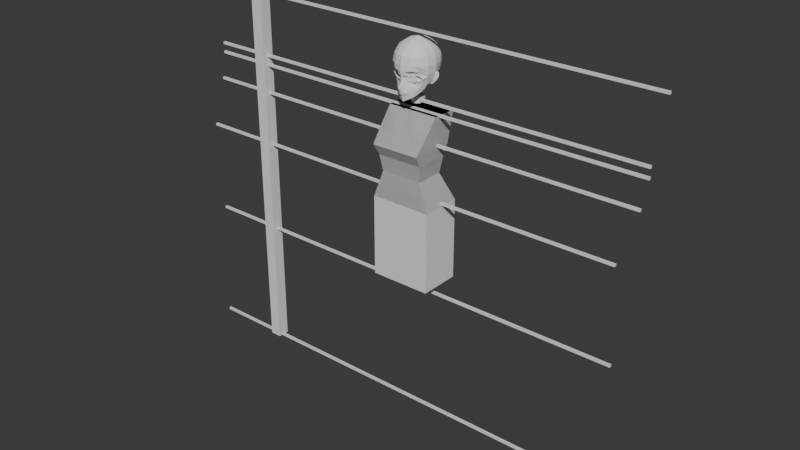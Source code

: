 # Source: Eyelashed.blend  (saved by Blender 5.1.29; exported with 4.5.12 LTS)
import bpy
from mathutils import Matrix  # noqa: F401  (used for matrix-valued properties, if any)

bpy.ops.wm.read_factory_settings(use_empty=True)
scene = bpy.context.scene
scene.name = 'Scene'

# ---- collections
col_collection = bpy.data.collections.new('Collection'); scene.collection.children.link(col_collection)
col_reference = bpy.data.collections.new('Reference'); scene.collection.children.link(col_reference)

# ---- world
world_world = bpy.data.worlds.new('World'); scene.world = world_world
world_world.use_nodes = True; world_world.node_tree.nodes.clear()
_N = world_world.node_tree.nodes; _L = world_world.node_tree.links
n0 = _N.new('ShaderNodeOutputWorld'); n0.name = 'World Output'; n0.location = (200, 100)
n1 = _N.new('ShaderNodeBackground'); n1.name = 'Background'; n1.location = (-200, 100)
n1.inputs[0].default_value = (0.05088, 0.05088, 0.05088, 1.0)
_L.new(n1.outputs[0], n0.inputs[0])
n0.is_active_output = True
world_world.color = (0.05088, 0.05088, 0.05088)
world_world.sun_shadow_jitter_overblur = 0.0

# ---- meshes
me_cube_022 = bpy.data.meshes.new('Cube.022')
me_cube_022.from_pydata([(-0.1284, -0.09235, 0.9399), (-0.109, -0.01943, 1.3), (-0.1284, 0.08171, 0.9399), (-0.109, 0.08472, 1.3), (0.1284, -0.09235, 0.9399), (0.109, -0.01943, 1.3), (0.1284, 0.08171, 0.9399), (0.109, 0.08472, 1.3), (-0.08744, -0.08608, 1.055), (-0.09657, -0.09671, 1.124), (-0.1023, -0.124, 1.172), (-0.1023, 0.06224, 1.172), (-0.09657, 0.04543, 1.124), (-0.08744, 0.03371, 1.055), (0.1023, 0.06224, 1.172), (0.09657, 0.04543, 1.124), (0.08744, 0.03371, 1.055), (0.1023, -0.124, 1.172), (0.09657, -0.09671, 1.124), (0.08744, -0.08608, 1.055), (0.0, 0.08171, 0.9399), (0.0, 0.08472, 1.3), (0.0, -0.09235, 0.9399), (0.0, -0.01943, 1.3), (0.0, -0.08608, 1.055), (0.0, -0.09671, 1.124), (0.0, -0.124, 1.172), (0.0, 0.03371, 1.055), (0.0, 0.04543, 1.124), (0.0, 0.06224, 1.172), (0.1284, -0.09235, 0.5999), (0.1284, 0.08171, 0.5999), (0.0, -0.09235, 0.5999), (0.0, 0.08171, 0.5999)], [], [(10, 1, 3, 11), (29, 21, 7, 14), (14, 7, 5, 17), (26, 23, 1, 10), (20, 6, 31, 33), (21, 3, 1, 23), (22, 24, 8, 0), (24, 25, 9, 8), (25, 26, 10, 9), (6, 16, 19, 4), (16, 15, 18, 19), (15, 14, 17, 18), (20, 27, 16, 6), (27, 28, 15, 16), (28, 29, 14, 15), (0, 8, 13, 2), (8, 9, 12, 13), (9, 10, 11, 12), (12, 11, 29, 28), (13, 12, 28, 27), (2, 13, 27, 20), (18, 17, 26, 25), (19, 18, 25, 24), (4, 19, 24, 22), (7, 21, 23, 5), (2, 20, 22, 0), (17, 5, 23, 26), (11, 3, 21, 29), (33, 31, 30, 32), (4, 22, 32, 30), (22, 20, 33, 32), (6, 4, 30, 31)])
_uv = me_cube_022.uv_layers.new(name='UVMap')
_uv.uv.foreach_set('vector', [0.5625, 0.0, 0.625, 0.0, 0.625, 0.25, 0.5625, 0.25, 0.5625, 0.375, 0.625, 0.375, 0.625, 0.5, 0.5625, 0.5, 0.5625, 0.5, 0.625, 0.5, 0.625, 0.75, 0.5625, 0.75, 0.5625, 0.875, 0.625, 0.875, 0.625, 1.0, 0.5625, 1.0, 0.375, 0.375, 0.375, 0.5, 0.375, 0.5, 0.375, 0.375, 0.75, 0.5, 0.875, 0.5, 0.875, 0.75, 0.75, 0.75, 0.375, 0.875, 0.4375, 0.875, 0.4375, 1.0, 0.375, 1.0, 0.4375, 0.875, 0.5, 0.875, 0.5, 1.0, 0.4375, 1.0, 0.5, 0.875, 0.5625, 0.875, 0.5625, 1.0, 0.5, 1.0, 0.375, 0.5, 0.4375, 0.5, 0.4375, 0.75, 0.375, 0.75, 0.4375, 0.5, 0.5, 0.5, 0.5, 0.75, 0.4375, 0.75, 0.5, 0.5, 0.5625, 0.5, 0.5625, 0.75, 0.5, 0.75, 0.375, 0.375, 0.4375, 0.375, 0.4375, 0.5, 0.375, 0.5, 0.4375, 0.375, 0.5, 0.375, 0.5, 0.5, 0.4375, 0.5, 0.5, 0.375, 0.5625, 0.375, 0.5625, 0.5, 0.5, 0.5, 0.375, 0.0, 0.4375, 0.0, 0.4375, 0.25, 0.375, 0.25, 0.4375, 0.0, 0.5, 0.0, 0.5, 0.25, 0.4375, 0.25, 0.5, 0.0, 0.5625, 0.0, 0.5625, 0.25, 0.5, 0.25, 0.5, 0.25, 0.5625, 0.25, 0.5625, 0.375, 0.5, 0.375, 0.4375, 0.25, 0.5, 0.25, 0.5, 0.375, 0.4375, 0.375, 0.375, 0.25, 0.4375, 0.25, 0.4375, 0.375, 0.375, 0.375, 0.5, 0.75, 0.5625, 0.75, 0.5625, 0.875, 0.5, 0.875, 0.4375, 0.75, 0.5, 0.75, 0.5, 0.875, 0.4375, 0.875, 0.375, 0.75, 0.4375, 0.75, 0.4375, 0.875, 0.375, 0.875, 0.625, 0.5, 0.75, 0.5, 0.75, 0.75, 0.625, 0.75, 0.125, 0.5, 0.25, 0.5, 0.25, 0.75, 0.125, 0.75, 0.5625, 0.75, 0.625, 0.75, 0.625, 0.875, 0.5625, 0.875, 0.5625, 0.25, 0.625, 0.25, 0.625, 0.375, 0.5625, 0.375, 0.25, 0.5, 0.375, 0.5, 0.375, 0.75, 0.25, 0.75, 0.375, 0.75, 0.375, 0.875, 0.375, 0.875, 0.375, 0.75, 0.25, 0.75, 0.25, 0.5, 0.25, 0.5, 0.25, 0.75, 0.375, 0.5, 0.375, 0.75, 0.375, 0.75, 0.375, 0.5])
me_cube_022.update()
me_cylinder = bpy.data.meshes.new('Cylinder')
me_cylinder.from_pydata([(0.0, 1.0, -1.0), (0.0, 1.0, 1.0), (0.3827, 0.9239, -1.0), (0.3827, 0.9239, 1.0), (0.7071, 0.7071, -1.0), (0.7071, 0.7071, 1.0), (0.9239, 0.3827, -1.0), (0.9239, 0.3827, 1.0), (1.0, 0.0, -1.0), (1.0, 0.0, 1.0), (0.9239, -0.3827, -1.0), (0.9239, -0.3827, 1.0), (0.7071, -0.7071, -1.0), (0.7071, -0.7071, 1.0), (0.3827, -0.9239, -1.0), (0.3827, -0.9239, 1.0), (0.0, -1.0, -1.0), (0.0, -1.0, 1.0), (-0.3827, -0.9239, -1.0), (-0.3827, -0.9239, 1.0), (-0.7071, -0.7071, -1.0), (-0.7071, -0.7071, 1.0), (-0.9239, -0.3827, -1.0), (-0.9239, -0.3827, 1.0), (-1.0, 0.0, -1.0), (-1.0, 0.0, 1.0), (-0.9239, 0.3827, -1.0), (-0.9239, 0.3827, 1.0), (-0.7071, 0.7071, -1.0), (-0.7071, 0.7071, 1.0), (-0.3827, 0.9239, -1.0), (-0.3827, 0.9239, 1.0)], [], [(0, 1, 3, 2), (2, 3, 5, 4), (4, 5, 7, 6), (6, 7, 9, 8), (8, 9, 11, 10), (10, 11, 13, 12), (12, 13, 15, 14), (14, 15, 17, 16), (16, 17, 19, 18), (18, 19, 21, 20), (20, 21, 23, 22), (22, 23, 25, 24), (24, 25, 27, 26), (26, 27, 29, 28), (3, 1, 31, 29, 27, 25, 23, 21, 19, 17, 15, 13, 11, 9, 7, 5), (28, 29, 31, 30), (30, 31, 1, 0), (0, 2, 4, 6, 8, 10, 12, 14, 16, 18, 20, 22, 24, 26, 28, 30)])
_uv = me_cylinder.uv_layers.new(name='UVMap')
_uv.uv.foreach_set('vector', [1.0, 0.5, 1.0, 1.0, 0.9375, 1.0, 0.9375, 0.5, 0.9375, 0.5, 0.9375, 1.0, 0.875, 1.0, 0.875, 0.5, 0.875, 0.5, 0.875, 1.0, 0.8125, 1.0, 0.8125, 0.5, 0.8125, 0.5, 0.8125, 1.0, 0.75, 1.0, 0.75, 0.5, 0.75, 0.5, 0.75, 1.0, 0.6875, 1.0, 0.6875, 0.5, 0.6875, 0.5, 0.6875, 1.0, 0.625, 1.0, 0.625, 0.5, 0.625, 0.5, 0.625, 1.0, 0.5625, 1.0, 0.5625, 0.5, 0.5625, 0.5, 0.5625, 1.0, 0.5, 1.0, 0.5, 0.5, 0.5, 0.5, 0.5, 1.0, 0.4375, 1.0, 0.4375, 0.5, 0.4375, 0.5, 0.4375, 1.0, 0.375, 1.0, 0.375, 0.5, 0.375, 0.5, 0.375, 1.0, 0.3125, 1.0, 0.3125, 0.5, 0.3125, 0.5, 0.3125, 1.0, 0.25, 1.0, 0.25, 0.5, 0.25, 0.5, 0.25, 1.0, 0.1875, 1.0, 0.1875, 0.5, 0.1875, 0.5, 0.1875, 1.0, 0.125, 1.0, 0.125, 0.5, 0.3418, 0.4717, 0.25, 0.49, 0.1582, 0.4717, 0.08029, 0.4197, 0.02827, 0.3418, 0.01, 0.25, 0.02827, 0.1582, 0.08029, 0.08029, 0.1582, 0.02827, 0.25, 0.01, 0.3418, 0.02827, 0.4197, 0.08029, 0.4717, 0.1582, 0.49, 0.25, 0.4717, 0.3418, 0.4197, 0.4197, 0.125, 0.5, 0.125, 1.0, 0.0625, 1.0, 0.0625, 0.5, 0.0625, 0.5, 0.0625, 1.0, 0.0, 1.0, 0.0, 0.5, 0.75, 0.49, 0.8418, 0.4717, 0.9197, 0.4197, 0.9717, 0.3418, 0.99, 0.25, 0.9717, 0.1582, 0.9197, 0.08029, 0.8418, 0.02827, 0.75, 0.01, 0.6582, 0.02827, 0.5803, 0.08029, 0.5283, 0.1582, 0.51, 0.25, 0.5283, 0.3418, 0.5803, 0.4197, 0.6582, 0.4717])
me_cylinder.update()
me_cylinder_002 = bpy.data.meshes.new('Cylinder.002')
me_cylinder_002.from_pydata([(0.02072, 0.8785, -0.5071), (0.3705, 0.8063, -0.7089), (0.667, 0.6008, -0.88), (0.8651, 0.2933, -0.9943), (0.9347, -0.06948, -1.034), (0.8651, -0.4322, -0.9943), (0.667, -0.7398, -0.88), (0.3705, -0.9453, -0.7089), (0.02072, -1.017, -0.5071), (-0.329, -0.9453, -0.3053), (-0.6255, -0.7398, -0.1342), (-0.8237, -0.4322, -0.01986), (-0.8932, -0.06948, 0.02028), (-0.8237, 0.2933, -0.01986), (-0.6255, 0.6008, -0.1342), (-0.329, 0.8063, -0.3053)], [], [(0, 1, 2, 3, 4, 5, 6, 7, 8, 9, 10, 11, 12, 13, 14, 15)])
_uv = me_cylinder_002.uv_layers.new(name='UVMap')
_uv.uv.foreach_set('vector', [0.75, 0.49, 0.8418, 0.4717, 0.9197, 0.4197, 0.9717, 0.3418, 0.99, 0.25, 0.9717, 0.1582, 0.9197, 0.08029, 0.8418, 0.02827, 0.75, 0.01, 0.6582, 0.02827, 0.5803, 0.08029, 0.5283, 0.1582, 0.51, 0.25, 0.5283, 0.3418, 0.5803, 0.4197, 0.6582, 0.4717])
me_cylinder_002.update()
me_cube_003 = bpy.data.meshes.new('Cube.003')
me_cube_003.from_pydata([(0.611, 0.8581, 0.9219), (0.0, 1.02, 1.069), (0.3529, 0.9551, 1.01), (0.6991, 0.9551, 0.6553), (0.7415, 1.002, 0.26), (0.7047, 0.9579, -0.1547), (0.6991, 0.5649, 1.01), (0.7698, 0.13, 1.081), (0.0, 1.318, -0.1951), (0.0, 1.362, 0.26), (0.0, 1.276, 0.7021), (0.373, 1.213, -0.1759), (0.3917, 1.25, 0.26), (0.3741, 1.176, 0.6765), (0.9179, 0.5877, -0.1703), (0.9676, 0.6076, 0.26), (0.8998, 0.5882, 0.6765), (1.052, 0.1273, -0.1876), (1.083, 0.13, 0.2599), (1.004, 0.13, 0.7085), (0.3741, 0.5882, 1.211), (0.0, 0.6163, 1.302), (0.4019, 0.13, 1.315), (0.0, 0.1608, 1.419), (0.1803, 0.9913, 1.043), (0.507, 0.9061, 0.9655), (0.6546, 0.9061, 0.8168), (0.73, 0.9891, 0.4646), (0.7312, 0.9904, 0.05292), (0.6546, 0.7425, 0.9655), (0.7321, 0.3551, 1.043), (0.0, 1.344, 0.04241), (0.0, 1.341, 0.4858), (0.1928, 1.28, -0.1806), (0.1976, 1.317, 0.26), (0.1894, 1.235, 0.6899), (0.3868, 1.234, 0.04433), (0.3865, 1.232, 0.4737), (0.0, 1.168, 0.8992), (0.3599, 1.084, 0.8578), (0.548, 1.084, 0.6623), (0.5771, 1.146, 0.26), (0.5468, 1.103, -0.1657), (0.9531, 0.6021, 0.04433), (0.9505, 0.6019, 0.4737), (0.9775, 0.3737, -0.1711), (1.028, 0.3742, 0.26), (0.9534, 0.3651, 0.6899), (1.069, 0.1395, 0.0333), (1.053, 0.13, 0.4866), (0.8264, 0.7866, -0.1618), (0.8728, 0.8197, 0.26), (0.8166, 0.7877, 0.6623), (0.8166, 0.5725, 0.8578), (0.8961, 0.13, 0.9014), (0.1894, 0.603, 1.264), (0.3875, 0.3651, 1.264), (0.0, 0.3839, 1.37), (0.206, 0.1352, 1.364), (0.3599, 0.7877, 1.127), (0.0, 0.8331, 1.204), (0.5911, 0.13, 1.207), (0.548, 0.5725, 1.127), (0.1965, 1.3, 0.03994), (0.1951, 1.296, 0.48), (0.1832, 1.133, 0.8803), (0.5218, 1.011, 0.8316), (0.5689, 1.13, 0.4676), (0.5695, 1.132, 0.05018), (1.012, 0.3732, 0.03994), (1.009, 0.3714, 0.48), (0.8602, 0.8113, 0.05018), (0.8582, 0.8107, 0.4676), (0.7501, 0.7588, 0.8316), (0.8607, 0.3584, 0.8803), (0.197, 0.3737, 1.323), (0.5218, 0.7588, 1.061), (0.1832, 0.8123, 1.172), (0.5704, 0.3584, 1.172), (0.6494, -0.5893, -0.9402), (0.632, -0.6212, 0.9428), (0.5807, 0.8851, -0.5577), (0.3348, 1.114, -0.6243), (0.0, 1.131, -0.6048), (0.7842, -0.3005, -0.8909), (0.7607, 0.055, -0.7699), (0.6943, 0.5509, -0.611), (0.7316, -0.3157, 1.042), (0.7316, -0.7308, 0.6649), (0.7816, -0.7859, 0.2595), (0.0, -1.143, -1.073), (0.3896, -0.8785, -1.013), (0.3542, -0.7308, 1.042), (0.0, -0.7859, 1.092), (0.9968, -0.3424, -0.1422), (1.017, -0.3705, 0.2599), (0.9447, -0.345, 0.6917), (0.4041, -1.045, 0.2564), (0.3809, -0.9653, 0.6913), (0.0, -1.127, -0.2117), (0.0, -1.16, 0.27), (0.0, -1.045, 0.7143), (0.3844, -0.5025, -1.307), (0.0, -0.6069, -1.499), (0.1834, 0.1109, -1.214), (0.0, -0.1677, -1.363), (0.0, 0.7289, -0.9595), (0.1425, 0.5617, -1.069), (0.4152, -0.8161, -1.334), (0.203, 0.2676, -1.144), (0.0, -0.9848, -1.551), (0.5761, 0.05609, -0.9727), (0.6006, -0.3325, -1.115), (0.3809, -0.345, 1.256), (0.0, -0.3705, 1.328), (0.5822, -0.6012, -1.176), (0.3014, 0.6919, -0.9724), (0.0, -0.3715, -1.428), (0.3192, -0.1363, -1.258), (0.4233, 0.0604, -1.104), (0.0, 0.8574, -0.8993), (0.6487, 0.9342, -0.3504), (0.3542, 1.199, -0.384), (0.0, 1.246, -0.3938), (0.8788, -0.2936, -0.5606), (0.9427, 0.08858, -0.5227), (0.8173, 0.5722, -0.4016), (0.0, -1.124, -0.5486), (0.3642, 1.217, -0.2789), (0.0, 1.29, -0.2938), (0.9494, -0.3154, -0.3127), (1.001, 0.1052, -0.3564), (0.8709, 0.5798, -0.2832), (0.0, -1.083, -0.4279), (0.6834, 0.9447, -0.2428), (0.1363, -1.101, -1.065), (0.1771, -0.7583, 1.067), (0.2024, -1.088, 0.2512), (0.1905, -1.005, 0.7027), (0.2274, -0.5921, -1.425), (0.1303, -0.0215, -1.295), (0.2059, -0.9186, -1.441), (0.1904, -0.3578, 1.292), (0.201, -0.272, -1.357), (0.0, -1.066, -1.26), (0.2898, -0.973, -1.039), (0.0, -1.217, -0.938), (0.1905, -0.9988, -1.212), (0.137, -1.089, -0.8992), (0.0, -1.144, -1.087), (0.1392, -1.101, -1.074), (0.1859, -1.081, -1.066), (0.0, -1.32, -0.7998), (0.0, -1.22, -0.6619), (0.07701, -1.089, -0.6633), (0.06827, -1.172, -0.8301), (0.06569, -1.159, -0.9327), (0.07367, -1.122, -1.068), (0.04775, -1.19, -0.8803), (0.0, -1.289, -0.8697), (0.4752, 1.013, -0.5867), (0.5179, -0.756, -0.9543), (0.4931, -0.676, 0.9926), (0.5928, -0.9153, 0.2587), (0.5562, -0.848, 0.6781), (0.4877, -0.3896, -1.208), (0.499, -0.7061, -1.254), (0.5562, -0.3304, 1.149), (0.4875, 0.6148, -0.8318), (0.7266, 0.3382, -0.6715), (0.5118, 1.088, -0.3665), (0.5297, 1.101, -0.2648), (0.7053, -0.6265, -0.2351), (0.3707, -0.8381, -0.2303), (0.773, -0.6041, -0.4635), (0.422, -0.8319, -0.5449), (0.3023, -0.8806, -0.3045), (0.3507, -0.8848, -0.4851), (0.3259, -0.8968, -0.4334), (0.5501, -0.7313, -0.1816), (0.5294, -0.7332, -0.5485), (0.802, -0.6025, -0.3242), (0.09702, -0.3304, -1.401), (0.07586, -1.123, -1.08), (0.113, -0.5996, -1.463), (0.06264, -0.1125, -1.343), (0.1016, -0.9541, -1.499), (0.09607, -1.038, -1.241), (0.0, -1.034, -1.371), (0.213, -0.9529, -1.294), (0.1014, -0.9961, -1.349), (0.6137, 0.9148, -0.4576), (0.749, -0.5532, -0.7337), (0.3438, 1.166, -0.4992), (0.0, 1.191, -0.4951), (0.837, -0.2876, -0.7322), (0.8791, 0.07515, -0.6716), (0.7594, 0.562, -0.5132), (0.382, -0.879, -0.7641), (0.4927, 1.059, -0.4734), (0.5304, -0.7348, -0.7507), (0.6988, -0.318, -1.015), (0.6716, 0.0634, -0.8646), (0.6075, -0.5978, -1.071), (0.3721, -0.873, -1.177), (0.49, -0.7531, -1.122), (0.1669, -1.02, -0.7759), (0.0, -1.335, -0.7235), (0.07646, -1.139, -0.7486), (0.1739, -1.086, -1.065), (0.2458, -1.009, -0.9636), (0.3461, -0.9211, -0.9117), (0.1755, -1.086, -1.07), (0.2762, -0.9661, -1.136), (0.7442, -0.6103, -0.1994), (0.77, -0.5708, -0.1685), (0.2138, -0.9593, -0.08329), (0.3602, -0.8461, -0.1698), (0.805, -0.5303, -0.545), (0.7903, -0.5844, -0.4899), (0.3168, -0.8381, -0.5704), (0.3107, -0.8484, -0.6573), (0.2191, -1.051, -0.199), (0.2542, -0.9148, -0.2475), (0.1599, -0.956, -0.5205), (0.05576, -1.056, -0.5423), (0.1633, -0.9336, -0.4446), (0.06365, -1.022, -0.4414), (0.5679, -0.7271, -0.1324), (0.5693, -0.7198, -0.1008), (0.5348, -0.6968, -0.6703), (0.5305, -0.7031, -0.591), (0.894, -0.5337, -0.325), (0.8639, -0.5835, -0.3256), (0.166, -0.9826, -0.6471), (0.4642, 0.9416, -0.6916), (0.0, 1.057, -0.7134), (0.3281, 1.032, -0.7466), (0.5504, 0.8598, -0.6369), (0.6097, 0.5608, -0.7089), (0.1874, 0.4269, -1.103), (0.3733, 0.3971, -0.9944), (0.8555, 0.3558, -0.4473), (0.9071, 0.3857, -0.303), (0.7938, 0.3482, -0.5699), (0.53, 0.35, -0.8583), (0.6427, 0.3317, -0.7562), (0.6478, 0.732, -0.5717), (0.3226, 0.9036, -0.8635), (0.0, 0.9662, -0.8144), (0.7511, 0.76, -0.3659), (0.7926, 0.7716, -0.2602), (0.4717, 0.8146, -0.7757), (0.7013, 0.7467, -0.472), (0.5791, 0.7429, -0.6708), (0.1725, 1.155, -0.6315), (0.07643, 0.6618, -1.025), (0.1395, 0.8233, -0.9655), (0.1812, 1.249, -0.3925), (0.1857, 1.278, -0.2885), (0.1766, 1.209, -0.5076), (0.1686, 1.076, -0.7529), (0.1612, 0.9666, -0.8668), (0.7566, -0.7583, 0.4622), (0.9808, -0.3578, 0.4758), (0.3925, -1.005, 0.4738), (0.0, -1.111, 0.4952), (0.1964, -1.046, 0.477), (0.5745, -0.8816, 0.4684), (0.6818, -0.676, 0.8039), (0.8382, -0.3304, 0.8671), (0.3676, -0.848, 0.8668), (0.0, -0.9153, 0.9033), (0.1838, -0.8816, 0.8851), (0.5247, -0.762, 0.8354), (1.007, -0.359, 0.01056), (0.0, -1.158, -0.01845), (0.7734, -0.6619, 0.01214), (0.5782, -0.9159, 0.03284), (0.3705, -1.052, 0.01417), (0.1762, -1.106, -0.01026), (0.0, -1.105, -0.3198), (0.2941, -0.8952, -0.373), (0.07028, -1.013, -0.3213), (0.1622, -0.9242, -0.343), (0.405, 1.063, -0.6055), (0.6014, -0.6978, -0.943), (0.4577, 1.162, -0.1735), (0.5421, -0.6597, -1.219), (0.3945, 0.6534, -0.9021), (0.5442, -0.3611, -1.162), (0.433, 1.143, -0.3753), (0.4469, 1.159, -0.2718), (0.6377, -0.6803, -0.5309), (0.6045, -0.644, -0.7422), (0.4182, 1.112, -0.4863), (0.5561, -0.6745, -1.097), (0.6415, -0.6437, -0.5744), (0.6417, -0.6136, -0.6456), (0.3962, 0.9867, -0.7191), (0.4997, 0.05824, -1.038), (0.4516, 0.3736, -0.9263), (0.3972, 0.8591, -0.8196), (0.1494, -1.103, -1.04), (0.0, -1.156, -1.121), (0.2146, -1.061, -1.062), (0.0, -1.165, -1.05), (0.1648, -1.087, -1.101), (0.07985, -1.135, -1.043), (0.08796, -1.128, -1.11), (0.196, -1.075, -1.046), (0.2049, -1.064, -1.084), (0.0, -1.133, -1.157), (0.2402, -1.03, -1.054), (0.0, -1.192, -1.011), (0.1773, -1.055, -1.142), (0.07581, -1.144, -0.9985), (0.09275, -1.101, -1.149), (0.2103, -1.054, -1.014), (0.2296, -1.029, -1.104), (0.1449, -1.097, -0.9888), (0.7142, -0.6184, -0.2185), (0.5541, -0.7292, -0.1664), (0.8408, -0.593, -0.3263), (0.3646, -0.8421, -0.1991), (0.2764, -0.8977, -0.2753), (0.7832, -0.5942, -0.4767), (0.5297, -0.7182, -0.5698), (0.3711, -0.835, -0.5572), (0.2459, -0.9152, -0.4404), (0.2566, -0.9204, -0.5043), (0.2272, -0.9097, -0.358), (0.6392, -0.662, -0.5528), (0.07265, -1.154, -0.7865), (0.0, -1.328, -0.762), (0.153, -1.052, -0.833), (0.7142, -0.6184, -0.2185), (0.5541, -0.7292, -0.1664), (0.8408, -0.593, -0.3263), (0.3646, -0.8421, -0.1991), (0.2764, -0.8977, -0.2753), (0.7832, -0.5942, -0.4767), (0.5297, -0.7182, -0.5698), (0.3711, -0.835, -0.5572), (0.2459, -0.9152, -0.4404), (0.2566, -0.9204, -0.5043), (0.2272, -0.9097, -0.358), (0.6392, -0.662, -0.5528), (0.7053, -0.6265, -0.2351), (0.3707, -0.8381, -0.2303), (0.773, -0.6041, -0.4635), (0.422, -0.8319, -0.5449), (0.3023, -0.8806, -0.3045), (0.3507, -0.8848, -0.4851), (0.3259, -0.8968, -0.4334), (0.5501, -0.7313, -0.1816), (0.5294, -0.7332, -0.5485), (0.802, -0.6025, -0.3242), (0.2941, -0.8952, -0.373), (0.6377, -0.6803, -0.5309), (0.6988, -0.5923, -0.2401), (0.375, -0.797, -0.2355), (0.7643, -0.5707, -0.4611), (0.4247, -0.791, -0.5398), (0.3089, -0.8382, -0.3072), (0.3557, -0.8422, -0.4819), (0.3317, -0.8538, -0.4319), (0.5487, -0.6938, -0.1883), (0.5286, -0.6956, -0.5432), (0.7924, -0.5691, -0.3262), (0.3009, -0.8523, -0.3735), (0.6334, -0.6444, -0.5263), (0.6676, -0.4722, -0.2639), (0.396, -0.644, -0.26), (0.7226, -0.4541, -0.4493), (0.4377, -0.639, -0.5154), (0.3405, -0.6785, -0.3202), (0.3798, -0.6819, -0.4668), (0.3597, -0.6917, -0.4249), (0.5417, -0.5574, -0.2205), (0.5248, -0.5589, -0.5182), (0.7462, -0.4528, -0.3362), (0.3338, -0.6904, -0.3758), (0.6128, -0.5159, -0.504), (0.3786, -0.66, -0.3792), (0.4953, -0.5811, -0.4006), (0.6211, -0.4862, -0.4255), (0.7664, -0.1129, -0.8277), (1.05, -0.1203, 0.2599), (0.8671, -0.1002, 0.8843), (0.3518, -0.3194, -1.283), (0.0, -0.4892, -1.464), (0.5884, -0.1382, -1.044), (0.9081, -0.09974, -0.5407), (0.9748, -0.1038, -0.3342), (0.1982, -0.1113, 1.328), (0.2142, -0.4321, -1.391), (0.5737, -0.1002, 1.178), (0.4555, -0.1646, -1.156), (0.105, -0.465, -1.432), (0.8536, -0.1016, -0.7003), (0.6852, -0.1273, -0.9399), (1.038, -0.1097, 0.02193), (0.9743, -0.1075, 0.7001), (0.3914, -0.1075, 1.285), (0.7507, -0.09287, 1.062), (1.017, -0.1139, 0.4812), (0.5219, -0.1514, -1.1), (1.026, -0.1074, -0.1652), (0.0, -0.1049, 1.373), (0.4299, 0.9306, 0.9878), (0.461, 1.13, 0.6694), (0.4844, 1.198, 0.26), (1.107, 0.3098, -0.22), (0.4965, 0.13, 1.261), (0.461, 0.5804, 1.169), (0.4408, 1.048, 0.8447), (0.4777, 1.181, 0.4707), (0.4781, 1.183, 0.04726), (0.4408, 0.7732, 1.094), (0.479, 0.3617, 1.218), (0.4237, -0.7034, 1.017), (0.4984, -0.98, 0.2576), (0.4686, -0.9067, 0.6847), (0.4685, -0.3377, 1.202), (0.4604, -0.7847, -0.206), (0.3864, -0.8583, -0.515), (0.2744, -0.9495, -0.77), (0.1551, -1.093, -1.065), (0.1914, -1.049, -0.9314), (0.3915, -0.8396, -0.09202), (0.464, -0.7866, -0.1511), (0.2384, -0.9155, -0.6522), (0.2383, -0.897, -0.5455), (0.4835, -0.9433, 0.4711), (0.4461, -0.805, 0.8511), (0.4743, -0.9838, 0.0235), (0.1727, -1.089, -1.043), (0.1776, -1.076, -1.001), (0.3139, -0.8777, -0.5307), (0.4594, -0.7857, -0.1827), (0.2496, -0.9866, -0.8723), (0.4604, -0.7847, -0.206), (0.3864, -0.8583, -0.515), (0.4619, -0.7454, -0.2119), (0.3902, -0.8166, -0.5109), (0.4688, -0.6007, -0.2402), (0.4087, -0.6604, -0.4911), (0.437, -0.6206, -0.3899), (0.4825, -0.1039, 1.232), (1.185, 0.229, -0.2364), (0.9872, 0.1813, -0.6759), (1.105, 0.2117, -0.5197), (1.058, 0.2707, -0.4854), (1.182, 0.2261, -0.3576), (1.104, 0.297, -0.3436), (0.8755, 0.1203, -0.7811), (0.834, 0.128, -0.7641), (0.9579, 0.2142, -0.652)], [(347, 342), (346, 340), (345, 344), (344, 346), (342, 343), (343, 345), (341, 347), (338, 341), (339, 337), (340, 339), (336, 338), (337, 336)], [(8, 31, 63, 33), (31, 9, 34, 63), (63, 34, 12, 36), (33, 63, 36, 11), (9, 32, 64, 34), (32, 10, 35, 64), (64, 35, 13, 37), (34, 64, 37, 12), (10, 38, 65, 35), (38, 1, 24, 65), (65, 24, 2, 39), (35, 65, 39, 13), (411, 416, 66, 40), (416, 410, 25, 66), (66, 25, 0, 26), (40, 66, 26, 3), (412, 417, 67, 41), (417, 411, 40, 67), (67, 40, 3, 27), (41, 67, 27, 4), (287, 418, 68, 42), (418, 412, 41, 68), (68, 41, 4, 28), (42, 68, 28, 5), (14, 43, 69, 45), (43, 15, 46, 69), (69, 46, 18, 48), (45, 69, 48, 17), (15, 44, 70, 46), (44, 16, 47, 70), (70, 47, 19, 49), (46, 70, 49, 18), (5, 28, 71, 50), (28, 4, 51, 71), (71, 51, 15, 43), (50, 71, 43, 14), (4, 27, 72, 51), (27, 3, 52, 72), (72, 52, 16, 44), (51, 72, 44, 15), (3, 26, 73, 52), (26, 0, 29, 73), (73, 29, 6, 53), (52, 73, 53, 16), (16, 53, 74, 47), (53, 6, 30, 74), (74, 30, 7, 54), (47, 74, 54, 19), (20, 55, 75, 56), (55, 21, 57, 75), (75, 57, 23, 58), (56, 75, 58, 22), (0, 25, 76, 29), (410, 2, 59, 419), (419, 59, 20, 415), (29, 76, 62, 6), (2, 24, 77, 59), (24, 1, 60, 77), (77, 60, 21, 55), (59, 77, 55, 20), (6, 62, 78, 30), (415, 20, 56, 420), (420, 56, 22, 414), (30, 78, 61, 7), (171, 42, 5, 134), (259, 33, 11, 128), (402, 388, 95, 275), (406, 403, 96, 264), (251, 50, 14, 132), (389, 405, 87, 270), (270, 87, 80, 269), (264, 96, 88, 263), (394, 408, 94, 130), (131, 125, 452, 454), (267, 138, 101, 266), (401, 201, 112, 392), (434, 423, 98, 265), (435, 421, 92, 271), (273, 136, 93, 272), (139, 102, 108, 141), (290, 112, 115, 288), (317, 312, 144, 187), (255, 82, 237, 261), (160, 81, 238, 235), (240, 241, 119, 109), (201, 203, 115, 112), (407, 300, 111, 392), (205, 204, 108, 166), (395, 409, 114, 142), (140, 104, 118, 143), (142, 114, 93, 136), (424, 113, 92, 421), (449, 404, 113, 424), (396, 390, 102, 139), (257, 116, 107, 256), (245, 168, 239, 246), (202, 246, 169, 85), (320, 148, 156, 316), (242, 243, 455, 453), (400, 393, 124, 195), (253, 250, 126, 197), (260, 258, 122, 193), (199, 170, 121, 191), (45, 17, 450, 413), (393, 394, 130, 124), (250, 251, 132, 126), (258, 259, 128, 122), (170, 171, 134, 121), (399, 396, 139, 184), (113, 142, 136, 92), (185, 140, 143, 182), (404, 395, 142, 113), (204, 189, 141, 108), (184, 139, 141, 186), (271, 92, 136, 273), (265, 98, 138, 267), (305, 310, 209, 151), (190, 188, 110, 186), (307, 311, 212, 150), (207, 208, 154, 153), (146, 156, 158, 159), (155, 158, 156, 148), (316, 156, 146, 314), (159, 158, 155, 152), (291, 292, 171, 170), (295, 291, 170, 199), (86, 197, 244, 169), (301, 289, 168, 245), (405, 397, 167, 87), (87, 167, 162, 80), (296, 205, 166, 288), (285, 160, 235, 299), (102, 165, 166, 108), (269, 80, 162, 274), (263, 88, 164, 268), (292, 287, 42, 171), (189, 190, 186, 141), (103, 184, 186, 110), (105, 185, 182, 117), (391, 399, 184, 103), (315, 317, 187, 147), (147, 187, 190, 189), (187, 144, 188, 190), (286, 294, 200, 161), (285, 295, 199, 160), (160, 199, 191, 81), (255, 260, 193, 82), (247, 253, 197, 86), (84, 195, 192, 79), (387, 400, 195, 84), (85, 169, 457, 456), (161, 200, 198, 211, 91), (286, 161, 205, 296), (161, 91, 204, 205), (84, 79, 203, 201), (387, 84, 201, 401), (91, 145, 213, 204), (152, 155, 333, 334), (148, 335, 333, 155), (91, 211, 210, 145), (438, 429, 148, 320), (429, 441, 335, 148), (204, 213, 147, 189), (319, 213, 145, 313), (430, 216, 217, 431), (231, 220, 221, 230), (216, 222, 223, 217), (433, 224, 234, 432), (227, 225, 224, 226), (283, 227, 226, 284), (215, 229, 228, 214), (297, 231, 230, 298), (233, 219, 218, 232), (214, 233, 232, 215), (277, 89, 163, 278), (275, 95, 89, 277), (321, 322, 179, 172), (215, 232, 130, 94), (323, 321, 172, 181), (279, 97, 137, 280), (436, 422, 97, 279), (324, 325, 176, 173), (440, 324, 173, 425), (130, 232, 218, 124), (294, 298, 230, 200), (326, 323, 181, 174), (332, 326, 174, 293), (195, 124, 218, 192), (427, 432, 234, 206), (439, 328, 175, 426), (200, 230, 221, 198), (328, 327, 180, 175), (283, 222, 99, 281), (331, 329, 178, 282), (280, 137, 100, 276), (225, 127, 153, 154), (225, 227, 133, 127), (329, 330, 177, 178), (206, 234, 154, 208), (154, 234, 224, 225), (262, 248, 116, 257), (302, 252, 168, 289), (252, 254, 239, 168), (254, 238, 81, 247), (246, 239, 86, 169), (109, 119, 118, 104), (398, 165, 102, 390), (300, 301, 245, 111), (126, 132, 243, 242), (197, 126, 242, 244), (111, 245, 246, 202), (107, 116, 241, 240), (132, 14, 45, 243), (239, 254, 247, 86), (235, 238, 254, 252), (299, 235, 252, 302), (261, 237, 248, 262), (81, 191, 253, 247), (121, 134, 251, 250), (191, 121, 250, 253), (134, 5, 50, 251), (236, 261, 262, 249), (249, 262, 257, 120), (83, 194, 260, 255), (123, 129, 259, 258), (194, 123, 258, 260), (120, 257, 256, 106), (83, 255, 261, 236), (129, 8, 33, 259), (89, 263, 268, 163), (97, 265, 267, 137), (422, 434, 265, 97), (137, 267, 266, 100), (95, 264, 263, 89), (388, 406, 264, 95), (88, 269, 274, 164), (98, 271, 273, 138), (138, 273, 272, 101), (423, 435, 271, 98), (96, 270, 269, 88), (403, 389, 270, 96), (222, 280, 276, 99), (430, 436, 279, 216), (216, 279, 280, 222), (94, 275, 277, 215), (215, 277, 278, 229), (408, 402, 275, 94), (325, 331, 282, 176), (227, 283, 281, 133), (222, 283, 284, 223), (237, 299, 302, 248), (119, 241, 301, 300), (248, 302, 289, 116), (327, 332, 293, 180), (192, 218, 298, 294), (219, 297, 298, 218), (79, 286, 296, 203), (82, 193, 295, 285), (79, 192, 294, 286), (128, 11, 287, 292), (82, 285, 299, 237), (203, 296, 288, 115), (241, 116, 289, 301), (193, 122, 291, 295), (122, 128, 292, 291), (398, 119, 300, 407), (165, 290, 288, 166), (212, 311, 305, 151), (428, 437, 303, 135), (150, 183, 309, 307), (157, 308, 306, 90), (315, 319, 311, 307), (313, 318, 310, 305), (135, 303, 308, 157), (183, 149, 304, 309), (145, 210, 318, 313), (147, 213, 319, 315), (311, 319, 313, 305), (437, 438, 320, 303), (307, 309, 317, 315), (308, 316, 314, 306), (303, 320, 316, 308), (309, 304, 312, 317), (231, 297, 332, 327), (223, 284, 331, 325), (226, 224, 330, 329), (284, 226, 329, 331), (220, 231, 327, 328), (433, 220, 328, 439), (297, 219, 326, 332), (219, 233, 323, 326), (431, 217, 324, 440), (217, 223, 325, 324), (233, 214, 321, 323), (214, 228, 322, 321), (441, 211, 198, 427), (334, 333, 208, 207), (333, 335, 206, 208), (176, 282, 358, 352), (172, 179, 355, 348), (293, 174, 350, 359), (426, 175, 351, 443), (425, 173, 349, 442), (180, 293, 359, 356), (178, 177, 353, 354), (175, 180, 356, 351), (174, 181, 357, 350), (282, 178, 354, 358), (173, 176, 352, 349), (181, 172, 348, 357), (352, 358, 370, 364), (442, 349, 361, 444), (356, 359, 371, 368), (354, 353, 365, 366), (359, 350, 362, 371), (351, 356, 368, 363), (350, 357, 369, 362), (358, 354, 366, 370), (349, 352, 364, 361), (357, 348, 360, 369), (348, 355, 367, 360), (443, 351, 363, 445), (362, 369, 381, 374), (370, 366, 378, 382), (361, 364, 376, 373), (369, 360, 372, 381), (360, 367, 379, 372), (445, 363, 375, 447), (364, 370, 382, 376), (444, 361, 373, 446), (368, 371, 383, 380), (366, 365, 377, 378), (371, 362, 374, 383), (363, 368, 380, 375), (376, 382, 384, 373), (382, 378, 377, 384), (446, 448, 385, 379), (448, 447, 375, 385), (379, 385, 386, 372), (385, 375, 380, 386), (372, 386, 374, 381), (386, 380, 383, 374), (165, 398, 407, 290), (17, 48, 402, 408), (19, 54, 389, 403), (18, 49, 406, 388), (119, 398, 390, 118), (85, 387, 401, 202), (85, 196, 400, 387), (117, 182, 399, 391), (7, 61, 397, 405), (22, 58, 395, 404), (182, 143, 396, 399), (125, 131, 394, 393), (196, 125, 393, 400), (143, 118, 390, 396), (414, 22, 404, 449), (58, 23, 409, 395), (290, 407, 392, 112), (202, 401, 392, 111), (131, 17, 408, 394), (54, 7, 405, 389), (49, 19, 403, 406), (48, 18, 388, 402), (61, 414, 449, 397), (384, 377, 447, 448), (373, 384, 448, 446), (367, 444, 446, 379), (365, 445, 447, 377), (353, 443, 445, 365), (355, 442, 444, 367), (179, 425, 442, 355), (177, 426, 443, 353), (335, 441, 427, 206), (228, 431, 440, 322), (224, 433, 439, 330), (310, 318, 438, 437), (209, 310, 437, 428), (229, 278, 436, 430), (164, 274, 435, 423), (163, 268, 434, 422), (330, 439, 426, 177), (198, 221, 432, 427), (322, 440, 425, 179), (278, 163, 422, 436), (220, 433, 432, 221), (229, 430, 431, 228), (210, 211, 441, 429), (318, 210, 429, 438), (397, 449, 424, 167), (167, 424, 421, 162), (274, 162, 421, 435), (268, 164, 423, 434), (78, 420, 414, 61), (62, 415, 420, 78), (76, 419, 415, 62), (25, 410, 419, 76), (36, 12, 412, 418), (11, 36, 418, 287), (37, 13, 411, 417), (12, 37, 417, 412), (39, 2, 410, 416), (13, 39, 416, 411), (455, 413, 450, 454), (458, 453, 452, 451), (453, 455, 454, 452), (457, 458, 451, 456), (243, 45, 413, 455), (125, 196, 451, 452), (196, 85, 456, 451), (244, 242, 453, 458), (169, 244, 458, 457), (17, 131, 454, 450)])
_uv = me_cube_003.uv_layers.new(name='UVMap')
_uv.uv.foreach_set('vector', [0.4375, 0.375, 0.4688, 0.375, 0.4688, 0.4063, 0.4375, 0.4063, 0.4688, 0.375, 0.5, 0.375, 0.5, 0.4063, 0.4688, 0.4063, 0.4688, 0.4063, 0.5, 0.4063, 0.5, 0.4375, 0.4688, 0.4375, 0.4375, 0.4063, 0.4688, 0.4063, 0.4688, 0.4375, 0.4375, 0.4375, 0.5, 0.375, 0.5313, 0.375, 0.5313, 0.4063, 0.5, 0.4063, 0.5313, 0.375, 0.5625, 0.375, 0.5625, 0.4063, 0.5313, 0.4063, 0.5313, 0.4063, 0.5625, 0.4063, 0.5625, 0.4375, 0.5313, 0.4375, 0.5, 0.4063, 0.5313, 0.4063, 0.5313, 0.4375, 0.5, 0.4375, 0.5625, 0.375, 0.5938, 0.375, 0.5938, 0.4063, 0.5625, 0.4063, 0.5938, 0.375, 0.625, 0.375, 0.625, 0.4063, 0.5938, 0.4063, 0.5938, 0.4063, 0.625, 0.4063, 0.625, 0.4375, 0.5938, 0.4375, 0.5625, 0.4063, 0.5938, 0.4063, 0.5938, 0.4375, 0.5625, 0.4375, 0.5625, 0.4531, 0.5938, 0.4531, 0.5938, 0.4688, 0.5625, 0.4688, 0.5938, 0.4531, 0.625, 0.4531, 0.625, 0.4688, 0.5938, 0.4688, 0.5938, 0.4688, 0.625, 0.4688, 0.625, 0.5, 0.5938, 0.5, 0.5625, 0.4688, 0.5938, 0.4688, 0.5938, 0.5, 0.5625, 0.5, 0.5, 0.4531, 0.5313, 0.4531, 0.5313, 0.4688, 0.5, 0.4688, 0.5313, 0.4531, 0.5625, 0.4531, 0.5625, 0.4688, 0.5313, 0.4688, 0.5313, 0.4688, 0.5625, 0.4688, 0.5625, 0.5, 0.5313, 0.5, 0.5, 0.4688, 0.5313, 0.4688, 0.5313, 0.5, 0.5, 0.5, 0.4375, 0.4531, 0.4688, 0.4531, 0.4688, 0.4688, 0.4375, 0.4688, 0.4688, 0.4531, 0.5, 0.4531, 0.5, 0.4688, 0.4688, 0.4688, 0.4688, 0.4688, 0.5, 0.4688, 0.5, 0.5, 0.4688, 0.5, 0.4375, 0.4688, 0.4688, 0.4688, 0.4688, 0.5, 0.4375, 0.5, 0.4375, 0.5625, 0.4688, 0.5625, 0.4688, 0.5937, 0.4375, 0.5938, 0.4688, 0.5625, 0.5, 0.5625, 0.5, 0.5937, 0.4688, 0.5937, 0.4688, 0.5937, 0.5, 0.5937, 0.5, 0.625, 0.4688, 0.625, 0.4375, 0.5938, 0.4688, 0.5937, 0.4688, 0.625, 0.4375, 0.625, 0.5, 0.5625, 0.5313, 0.5625, 0.5313, 0.5937, 0.5, 0.5937, 0.5313, 0.5625, 0.5625, 0.5625, 0.5625, 0.5937, 0.5313, 0.5937, 0.5313, 0.5937, 0.5625, 0.5937, 0.5625, 0.625, 0.5313, 0.625, 0.5, 0.5937, 0.5313, 0.5937, 0.5313, 0.625, 0.5, 0.625, 0.4375, 0.5, 0.4688, 0.5, 0.4688, 0.5313, 0.4375, 0.5313, 0.4688, 0.5, 0.5, 0.5, 0.5, 0.5313, 0.4688, 0.5313, 0.4688, 0.5313, 0.5, 0.5313, 0.5, 0.5625, 0.4688, 0.5625, 0.4375, 0.5313, 0.4688, 0.5313, 0.4688, 0.5625, 0.4375, 0.5625, 0.5, 0.5, 0.5313, 0.5, 0.5313, 0.5313, 0.5, 0.5313, 0.5313, 0.5, 0.5625, 0.5, 0.5625, 0.5313, 0.5313, 0.5313, 0.5313, 0.5313, 0.5625, 0.5313, 0.5625, 0.5625, 0.5313, 0.5625, 0.5, 0.5313, 0.5313, 0.5313, 0.5313, 0.5625, 0.5, 0.5625, 0.5625, 0.5, 0.5938, 0.5, 0.5938, 0.5313, 0.5625, 0.5313, 0.5938, 0.5, 0.625, 0.5, 0.625, 0.5313, 0.5938, 0.5313, 0.5938, 0.5313, 0.625, 0.5313, 0.625, 0.5625, 0.5938, 0.5625, 0.5625, 0.5313, 0.5938, 0.5313, 0.5938, 0.5625, 0.5625, 0.5625, 0.5625, 0.5625, 0.5938, 0.5625, 0.5938, 0.5937, 0.5625, 0.5937, 0.5938, 0.5625, 0.625, 0.5625, 0.625, 0.5937, 0.5938, 0.5937, 0.5938, 0.5937, 0.625, 0.5937, 0.625, 0.625, 0.5938, 0.625, 0.5625, 0.5937, 0.5938, 0.5937, 0.5938, 0.625, 0.5625, 0.625, 0.6875, 0.5625, 0.7188, 0.5625, 0.7188, 0.5937, 0.6875, 0.5937, 0.7188, 0.5625, 0.75, 0.5625, 0.75, 0.5938, 0.7188, 0.5937, 0.7188, 0.5937, 0.75, 0.5938, 0.75, 0.625, 0.7188, 0.625, 0.6875, 0.5937, 0.7188, 0.5937, 0.7188, 0.625, 0.6875, 0.625, 0.625, 0.5, 0.6563, 0.5, 0.6563, 0.5313, 0.625, 0.5313, 0.6719, 0.5, 0.6875, 0.5, 0.6875, 0.5313, 0.6719, 0.5313, 0.6719, 0.5313, 0.6875, 0.5313, 0.6875, 0.5625, 0.6719, 0.5625, 0.625, 0.5313, 0.6563, 0.5313, 0.6563, 0.5625, 0.625, 0.5625, 0.6875, 0.5, 0.7188, 0.5, 0.7188, 0.5313, 0.6875, 0.5313, 0.7188, 0.5, 0.75, 0.5, 0.75, 0.5313, 0.7188, 0.5313, 0.7188, 0.5313, 0.75, 0.5313, 0.75, 0.5625, 0.7188, 0.5625, 0.6875, 0.5313, 0.7188, 0.5313, 0.7188, 0.5625, 0.6875, 0.5625, 0.625, 0.5625, 0.6563, 0.5625, 0.6563, 0.5937, 0.625, 0.5937, 0.6719, 0.5625, 0.6875, 0.5625, 0.6875, 0.5937, 0.6719, 0.5937, 0.6719, 0.5937, 0.6875, 0.5937, 0.6875, 0.625, 0.6719, 0.625, 0.625, 0.5937, 0.6563, 0.5937, 0.6563, 0.625, 0.625, 0.625, 0.4219, 0.4688, 0.4375, 0.4688, 0.4375, 0.5, 0.4219, 0.5, 0.4219, 0.4078, 0.4375, 0.4078, 0.4375, 0.4375, 0.4219, 0.4375, 0.464, 0.6562, 0.5, 0.6562, 0.5, 0.6875, 0.464, 0.6875, 0.5313, 0.6562, 0.5625, 0.6562, 0.5625, 0.6875, 0.5313, 0.6875, 0.4219, 0.532, 0.4375, 0.532, 0.4375, 0.5625, 0.4219, 0.5625, 0.5938, 0.6562, 0.625, 0.6562, 0.625, 0.6875, 0.5938, 0.6875, 0.5938, 0.6875, 0.625, 0.6875, 0.625, 0.75, 0.5938, 0.75, 0.5313, 0.6875, 0.5625, 0.6875, 0.5625, 0.75, 0.5313, 0.75, 0.4219, 0.6563, 0.4375, 0.6562, 0.4375, 0.6875, 0.4219, 0.6875, 0.4219, 0.625, 0.4063, 0.625, 0.4063, 0.625, 0.4219, 0.625, 0.5312, 0.8438, 0.5625, 0.8438, 0.5625, 0.875, 0.5313, 0.875, 0.375, 0.6562, 0.375, 0.6875, 0.375, 0.6875, 0.375, 0.6562, 0.5313, 0.7969, 0.5625, 0.7969, 0.5625, 0.8125, 0.5313, 0.8125, 0.5938, 0.7969, 0.625, 0.7969, 0.625, 0.8125, 0.5938, 0.8125, 0.5938, 0.8438, 0.625, 0.8438, 0.625, 0.875, 0.5938, 0.875, 0.2812, 0.6875, 0.3125, 0.6875, 0.3125, 0.75, 0.2813, 0.75, 0.3594, 0.6875, 0.375, 0.6875, 0.375, 0.75, 0.3594, 0.75, 0.375, 0.8594, 0.375, 0.875, 0.375, 0.875, 0.375, 0.8594, 0.2828, 0.5, 0.3125, 0.5, 0.3125, 0.5152, 0.2828, 0.5171, 0.3438, 0.5, 0.375, 0.5, 0.3559, 0.5253, 0.3438, 0.5229, 0.3125, 0.5938, 0.3361, 0.5938, 0.3323, 0.625, 0.3125, 0.625, 0.375, 0.6875, 0.375, 0.75, 0.375, 0.75, 0.375, 0.6875, 0.3565, 0.6562, 0.3536, 0.625, 0.375, 0.625, 0.375, 0.6562, 0.375, 0.7813, 0.375, 0.8125, 0.375, 0.8125, 0.375, 0.7813, 0.7187, 0.6562, 0.75, 0.6562, 0.75, 0.6875, 0.7188, 0.6875, 0.2812, 0.625, 0.3125, 0.625, 0.3125, 0.659, 0.2812, 0.6563, 0.7188, 0.6875, 0.75, 0.6875, 0.75, 0.75, 0.7188, 0.75, 0.6719, 0.6875, 0.6875, 0.6875, 0.6875, 0.75, 0.6719, 0.75, 0.6719, 0.6562, 0.6875, 0.6562, 0.6875, 0.6875, 0.6719, 0.6875, 0.2812, 0.6719, 0.3125, 0.6732, 0.3125, 0.6875, 0.2812, 0.6875, 0.2828, 0.5354, 0.3125, 0.5349, 0.3125, 0.5625, 0.2828, 0.5625, 0.3556, 0.5938, 0.3575, 0.5625, 0.3658, 0.5625, 0.3648, 0.5938, 0.3638, 0.625, 0.3648, 0.5938, 0.375, 0.5938, 0.375, 0.625, 0.3821, 0.8438, 0.3845, 0.8438, 0.385, 0.8601, 0.3825, 0.8599, 0.4063, 0.5938, 0.4219, 0.5938, 0.4219, 0.5938, 0.4063, 0.5938, 0.3906, 0.6562, 0.4062, 0.6562, 0.4062, 0.6875, 0.3906, 0.6875, 0.3906, 0.532, 0.4062, 0.532, 0.4063, 0.5625, 0.3906, 0.5625, 0.3906, 0.4078, 0.4062, 0.4078, 0.4062, 0.4375, 0.3906, 0.4375, 0.3906, 0.4688, 0.4062, 0.4688, 0.4062, 0.5, 0.3906, 0.5, 0.4375, 0.5938, 0.4375, 0.625, 0.4375, 0.625, 0.4375, 0.5938, 0.4062, 0.6562, 0.4219, 0.6563, 0.4219, 0.6875, 0.4062, 0.6875, 0.4062, 0.532, 0.4219, 0.532, 0.4219, 0.5625, 0.4063, 0.5625, 0.4062, 0.4078, 0.4219, 0.4078, 0.4219, 0.4375, 0.4062, 0.4375, 0.4062, 0.4688, 0.4219, 0.4688, 0.4219, 0.5, 0.4062, 0.5, 0.2656, 0.6712, 0.2812, 0.6719, 0.2812, 0.6875, 0.2656, 0.6875, 0.6875, 0.6875, 0.7188, 0.6875, 0.7188, 0.75, 0.6875, 0.75, 0.2656, 0.625, 0.2812, 0.625, 0.2812, 0.6563, 0.2656, 0.6549, 0.6875, 0.6562, 0.7187, 0.6562, 0.7188, 0.6875, 0.6875, 0.6875, 0.375, 0.8125, 0.375, 0.8438, 0.375, 0.8438, 0.375, 0.8125, 0.2656, 0.6875, 0.2812, 0.6875, 0.2813, 0.75, 0.2656, 0.75, 0.5938, 0.8125, 0.625, 0.8125, 0.625, 0.8438, 0.5938, 0.8438, 0.5313, 0.8125, 0.5625, 0.8125, 0.5625, 0.8438, 0.5312, 0.8438, 0.375, 0.8298, 0.3775, 0.8368, 0.375, 0.8387, 0.375, 0.8344, 0.375, 0.8594, 0.375, 0.875, 0.375, 0.875, 0.375, 0.8594, 0.375, 0.8438, 0.375, 0.8365, 0.375, 0.8386, 0.375, 0.8438, 0.3958, 0.875, 0.3954, 0.8438, 0.4062, 0.8438, 0.4062, 0.875, 0.3854, 0.875, 0.385, 0.8601, 0.3849, 0.859, 0.3854, 0.875, 0.3845, 0.8438, 0.3849, 0.859, 0.385, 0.8601, 0.3845, 0.8438, 0.3825, 0.8599, 0.385, 0.8601, 0.3854, 0.875, 0.3828, 0.875, 0.3854, 0.875, 0.3849, 0.859, 0.3845, 0.8438, 0.3854, 0.875, 0.4062, 0.4531, 0.4219, 0.4531, 0.4219, 0.4688, 0.4062, 0.4688, 0.3906, 0.4531, 0.4062, 0.4531, 0.4062, 0.4688, 0.3906, 0.4688, 0.375, 0.5625, 0.3906, 0.5625, 0.3906, 0.5938, 0.375, 0.5938, 0.3458, 0.5938, 0.3487, 0.5625, 0.3575, 0.5625, 0.3556, 0.5938, 0.625, 0.6562, 0.6562, 0.6562, 0.6563, 0.6875, 0.625, 0.6875, 0.625, 0.6875, 0.6563, 0.6875, 0.6562, 0.75, 0.625, 0.75, 0.375, 0.7656, 0.375, 0.7813, 0.375, 0.7813, 0.375, 0.7656, 0.3281, 0.5, 0.3438, 0.5, 0.3438, 0.5229, 0.3281, 0.519, 0.3125, 0.6875, 0.3438, 0.6875, 0.3438, 0.75, 0.3125, 0.75, 0.5938, 0.75, 0.625, 0.75, 0.625, 0.7813, 0.5938, 0.7813, 0.5313, 0.75, 0.5625, 0.75, 0.5625, 0.7813, 0.5313, 0.7812, 0.4219, 0.4531, 0.4375, 0.4531, 0.4375, 0.4688, 0.4219, 0.4688, 0.375, 0.8438, 0.375, 0.8594, 0.375, 0.8594, 0.375, 0.8438, 0.25, 0.6875, 0.2656, 0.6875, 0.2656, 0.75, 0.25, 0.75, 0.25, 0.625, 0.2656, 0.625, 0.2656, 0.6549, 0.25, 0.6536, 0.25, 0.6705, 0.2656, 0.6712, 0.2656, 0.6875, 0.25, 0.6875, 0.375, 0.8438, 0.375, 0.8594, 0.375, 0.8594, 0.375, 0.8438, 0.375, 0.8438, 0.375, 0.8594, 0.375, 0.8594, 0.375, 0.8438, 0.375, 0.8594, 0.375, 0.875, 0.375, 0.875, 0.375, 0.8594, 0.375, 0.7656, 0.3906, 0.7656, 0.3906, 0.7813, 0.375, 0.7813, 0.375, 0.4531, 0.3906, 0.4531, 0.3906, 0.4688, 0.375, 0.4688, 0.375, 0.4688, 0.3906, 0.4688, 0.3906, 0.5, 0.375, 0.5, 0.375, 0.4078, 0.3906, 0.4078, 0.3906, 0.4375, 0.375, 0.4375, 0.375, 0.532, 0.3906, 0.532, 0.3906, 0.5625, 0.375, 0.5625, 0.375, 0.6875, 0.3906, 0.6875, 0.3906, 0.75, 0.375, 0.75, 0.375, 0.6563, 0.3906, 0.6562, 0.3906, 0.6875, 0.375, 0.6875, 0.375, 0.625, 0.375, 0.5938, 0.375, 0.5938, 0.375, 0.625, 0.375, 0.7813, 0.3906, 0.7813, 0.3906, 0.8125, 0.3845, 0.8125, 0.375, 0.8125, 0.375, 0.7656, 0.375, 0.7813, 0.375, 0.7813, 0.375, 0.7656, 0.375, 0.7813, 0.375, 0.8125, 0.375, 0.8125, 0.375, 0.7813, 0.375, 0.6875, 0.375, 0.75, 0.375, 0.75, 0.375, 0.6875, 0.375, 0.6563, 0.375, 0.6875, 0.375, 0.6875, 0.375, 0.6562, 0.375, 0.8125, 0.375, 0.8251, 0.375, 0.8344, 0.375, 0.8125, 0.3854, 0.875, 0.3845, 0.8438, 0.3903, 0.8438, 0.3906, 0.875, 0.3845, 0.8438, 0.3903, 0.8438, 0.3903, 0.8438, 0.3845, 0.8438, 0.375, 0.8125, 0.3845, 0.8125, 0.3799, 0.8348, 0.375, 0.8251, 0.3804, 0.8398, 0.3822, 0.8393, 0.3845, 0.8438, 0.3821, 0.8438, 0.3822, 0.8393, 0.3874, 0.8281, 0.3903, 0.8438, 0.3845, 0.8438, 0.375, 0.8125, 0.375, 0.8344, 0.375, 0.8438, 0.375, 0.8438, 0.375, 0.8354, 0.375, 0.8344, 0.375, 0.8251, 0.375, 0.8275, 0.4382, 0.7969, 0.4382, 0.8125, 0.4375, 0.8125, 0.4375, 0.7969, 0.4062, 0.7813, 0.4062, 0.8125, 0.4058, 0.8125, 0.4058, 0.7813, 0.4382, 0.8125, 0.4379, 0.8442, 0.4375, 0.8438, 0.4375, 0.8125, 0.4062, 0.8281, 0.4062, 0.8438, 0.4061, 0.844, 0.406, 0.8283, 0.4219, 0.8442, 0.4061, 0.844, 0.4062, 0.8438, 0.4219, 0.8438, 0.4299, 0.8442, 0.4219, 0.8442, 0.4219, 0.8438, 0.4297, 0.8438, 0.4378, 0.7493, 0.4382, 0.7813, 0.4375, 0.7813, 0.4375, 0.75, 0.4062, 0.7656, 0.4062, 0.7813, 0.4058, 0.7813, 0.4059, 0.7653, 0.4193, 0.75, 0.4062, 0.75, 0.406, 0.7493, 0.4193, 0.7489, 0.4375, 0.75, 0.4193, 0.75, 0.4193, 0.7489, 0.4378, 0.7493, 0.4642, 0.7496, 0.5, 0.75, 0.5, 0.7813, 0.4644, 0.7813, 0.464, 0.6875, 0.5, 0.6875, 0.5, 0.75, 0.4642, 0.7496, 0.4375, 0.75, 0.4375, 0.7812, 0.4375, 0.7813, 0.4375, 0.75, 0.4378, 0.7493, 0.4193, 0.7489, 0.4237, 0.6875, 0.4375, 0.6875, 0.4193, 0.75, 0.4375, 0.75, 0.4375, 0.75, 0.4193, 0.75, 0.4643, 0.8125, 0.5, 0.8125, 0.5, 0.8438, 0.4642, 0.844, 0.4644, 0.7969, 0.5, 0.7969, 0.5, 0.8125, 0.4643, 0.8125, 0.4375, 0.8125, 0.4375, 0.8438, 0.4375, 0.8438, 0.4375, 0.8125, 0.4375, 0.7969, 0.4375, 0.8125, 0.4375, 0.8125, 0.4375, 0.7969, 0.4237, 0.6875, 0.4193, 0.7489, 0.406, 0.7493, 0.4062, 0.6875, 0.3906, 0.7656, 0.4059, 0.7653, 0.4058, 0.7813, 0.3906, 0.7813, 0.4062, 0.75, 0.4193, 0.75, 0.4193, 0.75, 0.4062, 0.75, 0.4062, 0.7656, 0.4062, 0.75, 0.4062, 0.75, 0.4062, 0.7656, 0.3906, 0.6875, 0.4062, 0.6875, 0.406, 0.7493, 0.3906, 0.75, 0.393, 0.8281, 0.406, 0.8283, 0.4061, 0.844, 0.3954, 0.8438, 0.4062, 0.8281, 0.4062, 0.8125, 0.4062, 0.8125, 0.4062, 0.8281, 0.3906, 0.7813, 0.4058, 0.7813, 0.4058, 0.8125, 0.3906, 0.8125, 0.4062, 0.8125, 0.4062, 0.7813, 0.4062, 0.7813, 0.4062, 0.8125, 0.4299, 0.8442, 0.4379, 0.8442, 0.4375, 0.875, 0.4297, 0.875, 0.4297, 0.8438, 0.4219, 0.8438, 0.4219, 0.8438, 0.4297, 0.8438, 0.4642, 0.844, 0.5, 0.8438, 0.5, 0.875, 0.464, 0.875, 0.4061, 0.844, 0.4062, 0.875, 0.4062, 0.875, 0.4062, 0.8438, 0.4061, 0.844, 0.4219, 0.8442, 0.4219, 0.875, 0.4062, 0.875, 0.4219, 0.8438, 0.4062, 0.8438, 0.4062, 0.8438, 0.4219, 0.8438, 0.3954, 0.8438, 0.4061, 0.844, 0.4062, 0.8438, 0.3954, 0.8438, 0.4062, 0.8438, 0.4061, 0.844, 0.4062, 0.8438, 0.4061, 0.844, 0.2828, 0.5265, 0.3125, 0.5253, 0.3125, 0.5349, 0.2828, 0.5354, 0.3281, 0.5307, 0.3438, 0.5361, 0.3438, 0.5487, 0.3281, 0.5418, 0.3438, 0.5361, 0.3573, 0.5406, 0.3586, 0.5553, 0.3438, 0.5487, 0.3573, 0.5406, 0.3559, 0.5253, 0.375, 0.5, 0.375, 0.532, 0.3648, 0.5938, 0.3658, 0.5625, 0.375, 0.5625, 0.375, 0.5938, 0.3125, 0.625, 0.3323, 0.625, 0.3389, 0.625, 0.3125, 0.625, 0.338, 0.6562, 0.3438, 0.6875, 0.3125, 0.6875, 0.3257, 0.6562, 0.3429, 0.625, 0.3458, 0.5938, 0.3556, 0.5938, 0.3536, 0.625, 0.4063, 0.5625, 0.4219, 0.5625, 0.4219, 0.5938, 0.4063, 0.5938, 0.3906, 0.5625, 0.4063, 0.5625, 0.4063, 0.5938, 0.3906, 0.5938, 0.3536, 0.625, 0.3556, 0.5938, 0.3648, 0.5938, 0.3638, 0.625, 0.3125, 0.5625, 0.3399, 0.5625, 0.3361, 0.5938, 0.3125, 0.5938, 0.4219, 0.5625, 0.4375, 0.5625, 0.4375, 0.5938, 0.4219, 0.5938, 0.3586, 0.5553, 0.3573, 0.5406, 0.375, 0.532, 0.375, 0.5625, 0.3438, 0.5229, 0.3559, 0.5253, 0.3573, 0.5406, 0.3438, 0.5361, 0.3281, 0.519, 0.3438, 0.5229, 0.3438, 0.5361, 0.3281, 0.5307, 0.2828, 0.5171, 0.3125, 0.5152, 0.3125, 0.5253, 0.2828, 0.5265, 0.375, 0.5, 0.3906, 0.5, 0.3906, 0.532, 0.375, 0.532, 0.4062, 0.5, 0.4219, 0.5, 0.4219, 0.532, 0.4062, 0.532, 0.3906, 0.5, 0.4062, 0.5, 0.4062, 0.532, 0.3906, 0.532, 0.4219, 0.5, 0.4375, 0.5, 0.4375, 0.532, 0.4219, 0.532, 0.25, 0.5192, 0.2828, 0.5171, 0.2828, 0.5265, 0.25, 0.5278, 0.25, 0.5278, 0.2828, 0.5265, 0.2828, 0.5354, 0.25, 0.536, 0.375, 0.375, 0.3906, 0.375, 0.3906, 0.4078, 0.375, 0.4078, 0.4062, 0.375, 0.4219, 0.375, 0.4219, 0.4078, 0.4062, 0.4078, 0.3906, 0.375, 0.4062, 0.375, 0.4062, 0.4078, 0.3906, 0.4078, 0.25, 0.536, 0.2828, 0.5354, 0.2828, 0.5625, 0.25, 0.5625, 0.25, 0.5, 0.2828, 0.5, 0.2828, 0.5171, 0.25, 0.5192, 0.4219, 0.375, 0.4375, 0.375, 0.4375, 0.4078, 0.4219, 0.4078, 0.5, 0.75, 0.5313, 0.75, 0.5313, 0.7812, 0.5, 0.7813, 0.5, 0.8125, 0.5313, 0.8125, 0.5312, 0.8438, 0.5, 0.8438, 0.5, 0.7969, 0.5313, 0.7969, 0.5313, 0.8125, 0.5, 0.8125, 0.5, 0.8438, 0.5312, 0.8438, 0.5313, 0.875, 0.5, 0.875, 0.5, 0.6875, 0.5313, 0.6875, 0.5313, 0.75, 0.5, 0.75, 0.5, 0.6562, 0.5313, 0.6562, 0.5313, 0.6875, 0.5, 0.6875, 0.5625, 0.75, 0.5938, 0.75, 0.5938, 0.7813, 0.5625, 0.7813, 0.5625, 0.8125, 0.5938, 0.8125, 0.5938, 0.8438, 0.5625, 0.8438, 0.5625, 0.8438, 0.5938, 0.8438, 0.5938, 0.875, 0.5625, 0.875, 0.5625, 0.7969, 0.5938, 0.7969, 0.5938, 0.8125, 0.5625, 0.8125, 0.5625, 0.6875, 0.5938, 0.6875, 0.5938, 0.75, 0.5625, 0.75, 0.5625, 0.6562, 0.5938, 0.6562, 0.5938, 0.6875, 0.5625, 0.6875, 0.4379, 0.8442, 0.4642, 0.844, 0.464, 0.875, 0.4375, 0.875, 0.4382, 0.7969, 0.4644, 0.7969, 0.4643, 0.8125, 0.4382, 0.8125, 0.4382, 0.8125, 0.4643, 0.8125, 0.4642, 0.844, 0.4379, 0.8442, 0.4375, 0.6875, 0.464, 0.6875, 0.4642, 0.7496, 0.4378, 0.7493, 0.4378, 0.7493, 0.4642, 0.7496, 0.4644, 0.7813, 0.4382, 0.7813, 0.4375, 0.6562, 0.464, 0.6562, 0.464, 0.6875, 0.4375, 0.6875, 0.4375, 0.8438, 0.4297, 0.8438, 0.4297, 0.8438, 0.4375, 0.8438, 0.4219, 0.8442, 0.4299, 0.8442, 0.4297, 0.875, 0.4219, 0.875, 0.4379, 0.8442, 0.4299, 0.8442, 0.4297, 0.8438, 0.4375, 0.8438, 0.3125, 0.5152, 0.3281, 0.519, 0.3281, 0.5307, 0.3125, 0.5253, 0.3323, 0.625, 0.3361, 0.5938, 0.3458, 0.5938, 0.3429, 0.625, 0.3125, 0.5253, 0.3281, 0.5307, 0.3281, 0.5418, 0.3125, 0.5349, 0.4062, 0.7813, 0.4062, 0.7656, 0.4062, 0.7656, 0.4062, 0.7813, 0.3906, 0.75, 0.406, 0.7493, 0.4059, 0.7653, 0.3906, 0.7656, 0.4062, 0.75, 0.4062, 0.7656, 0.4059, 0.7653, 0.406, 0.7493, 0.375, 0.75, 0.375, 0.7656, 0.375, 0.7656, 0.375, 0.75, 0.375, 0.4375, 0.3906, 0.4375, 0.3906, 0.4531, 0.375, 0.4531, 0.375, 0.75, 0.3906, 0.75, 0.3906, 0.7656, 0.375, 0.7656, 0.4219, 0.4375, 0.4375, 0.4375, 0.4375, 0.4531, 0.4219, 0.4531, 0.3125, 0.5, 0.3281, 0.5, 0.3281, 0.519, 0.3125, 0.5152, 0.375, 0.75, 0.375, 0.7656, 0.375, 0.7656, 0.375, 0.75, 0.3361, 0.5938, 0.3399, 0.5625, 0.3487, 0.5625, 0.3458, 0.5938, 0.3906, 0.4375, 0.4062, 0.4375, 0.4062, 0.4531, 0.3906, 0.4531, 0.4062, 0.4375, 0.4219, 0.4375, 0.4219, 0.4531, 0.4062, 0.4531, 0.338, 0.6562, 0.3323, 0.625, 0.3536, 0.625, 0.3565, 0.6562, 0.3438, 0.6875, 0.3594, 0.6875, 0.3594, 0.75, 0.3438, 0.75, 0.375, 0.8386, 0.375, 0.8365, 0.375, 0.8298, 0.375, 0.8344, 0.375, 0.8412, 0.3786, 0.8403, 0.3797, 0.8438, 0.375, 0.8438, 0.375, 0.8438, 0.375, 0.8594, 0.375, 0.8594, 0.375, 0.8438, 0.375, 0.8593, 0.38, 0.8597, 0.3802, 0.875, 0.375, 0.875, 0.375, 0.8438, 0.375, 0.8354, 0.375, 0.8365, 0.375, 0.8438, 0.375, 0.8275, 0.3787, 0.8358, 0.3775, 0.8368, 0.375, 0.8298, 0.375, 0.8438, 0.3797, 0.8438, 0.38, 0.8597, 0.375, 0.8593, 0.375, 0.8594, 0.375, 0.875, 0.375, 0.875, 0.375, 0.8594, 0.375, 0.8251, 0.3799, 0.8348, 0.3787, 0.8358, 0.375, 0.8275, 0.375, 0.8438, 0.375, 0.8344, 0.375, 0.8354, 0.375, 0.8438, 0.375, 0.8365, 0.375, 0.8354, 0.375, 0.8275, 0.375, 0.8298, 0.3786, 0.8403, 0.3804, 0.8398, 0.3821, 0.8438, 0.3797, 0.8438, 0.375, 0.8438, 0.375, 0.8594, 0.375, 0.8594, 0.375, 0.8438, 0.38, 0.8597, 0.3825, 0.8599, 0.3828, 0.875, 0.3802, 0.875, 0.3797, 0.8438, 0.3821, 0.8438, 0.3825, 0.8599, 0.38, 0.8597, 0.375, 0.8594, 0.375, 0.875, 0.375, 0.875, 0.375, 0.8594, 0.4062, 0.7813, 0.4062, 0.7656, 0.4062, 0.7656, 0.4062, 0.7813, 0.4375, 0.8438, 0.4297, 0.8438, 0.4297, 0.8438, 0.4375, 0.8438, 0.4219, 0.8438, 0.4062, 0.8438, 0.4062, 0.8438, 0.4219, 0.8438, 0.4297, 0.8438, 0.4219, 0.8438, 0.4219, 0.8438, 0.4297, 0.8438, 0.4062, 0.8125, 0.4062, 0.7813, 0.4062, 0.7813, 0.4062, 0.8125, 0.4062, 0.8281, 0.4062, 0.8125, 0.4062, 0.8125, 0.4062, 0.8281, 0.4062, 0.7656, 0.4062, 0.75, 0.4062, 0.75, 0.4062, 0.7656, 0.4062, 0.75, 0.4193, 0.75, 0.4193, 0.75, 0.4062, 0.75, 0.4375, 0.7969, 0.4375, 0.8125, 0.4375, 0.8125, 0.4375, 0.7969, 0.4375, 0.8125, 0.4375, 0.8438, 0.4375, 0.8438, 0.4375, 0.8125, 0.4193, 0.75, 0.4375, 0.75, 0.4375, 0.75, 0.4193, 0.75, 0.4375, 0.75, 0.4375, 0.7813, 0.4375, 0.7812, 0.4375, 0.75, 0.3874, 0.8281, 0.3845, 0.8125, 0.3906, 0.8125, 0.393, 0.8281, 0.3906, 0.875, 0.3903, 0.8438, 0.3954, 0.8438, 0.3958, 0.875, 0.3903, 0.8438, 0.3903, 0.8438, 0.3954, 0.8438, 0.3954, 0.8438, 0.4375, 0.8438, 0.4297, 0.8438, 0.4297, 0.8438, 0.4375, 0.8438, 0.4375, 0.75, 0.4375, 0.7813, 0.4375, 0.7813, 0.4375, 0.75, 0.4062, 0.7656, 0.4062, 0.75, 0.4062, 0.75, 0.4062, 0.7656, 0.4062, 0.8281, 0.4062, 0.8125, 0.4062, 0.8125, 0.4062, 0.8281, 0.4375, 0.7969, 0.4375, 0.8125, 0.4375, 0.8125, 0.4375, 0.7969, 0.4062, 0.7813, 0.4062, 0.7656, 0.4062, 0.7656, 0.4062, 0.7813, 0.4219, 0.8438, 0.4062, 0.8438, 0.4062, 0.8438, 0.4219, 0.8438, 0.4062, 0.8125, 0.4062, 0.7813, 0.4062, 0.7813, 0.4062, 0.8125, 0.4062, 0.75, 0.4193, 0.75, 0.4193, 0.75, 0.4062, 0.75, 0.4297, 0.8438, 0.4219, 0.8438, 0.4219, 0.8438, 0.4297, 0.8438, 0.4375, 0.8125, 0.4375, 0.8438, 0.4375, 0.8438, 0.4375, 0.8125, 0.4193, 0.75, 0.4375, 0.75, 0.4375, 0.75, 0.4193, 0.75, 0.4375, 0.8438, 0.4297, 0.8438, 0.4297, 0.8438, 0.4375, 0.8438, 0.4375, 0.7969, 0.4375, 0.8125, 0.4375, 0.8125, 0.4375, 0.7969, 0.4062, 0.7813, 0.4062, 0.7656, 0.4062, 0.7656, 0.4062, 0.7813, 0.4219, 0.8438, 0.4062, 0.8438, 0.4062, 0.8438, 0.4219, 0.8438, 0.4062, 0.7656, 0.4062, 0.75, 0.4062, 0.75, 0.4062, 0.7656, 0.4062, 0.8125, 0.4062, 0.7813, 0.4062, 0.7813, 0.4062, 0.8125, 0.4062, 0.75, 0.4193, 0.75, 0.4193, 0.75, 0.4062, 0.75, 0.4297, 0.8438, 0.4219, 0.8438, 0.4219, 0.8438, 0.4297, 0.8438, 0.4375, 0.8125, 0.4375, 0.8438, 0.4375, 0.8438, 0.4375, 0.8125, 0.4193, 0.75, 0.4375, 0.75, 0.4375, 0.75, 0.4193, 0.75, 0.4375, 0.75, 0.4375, 0.7813, 0.4375, 0.7813, 0.4375, 0.75, 0.4062, 0.8281, 0.4062, 0.8125, 0.4062, 0.8125, 0.4062, 0.8281, 0.4062, 0.75, 0.4193, 0.75, 0.4193, 0.75, 0.4062, 0.75, 0.4297, 0.8438, 0.4219, 0.8438, 0.4219, 0.8438, 0.4297, 0.8438, 0.4375, 0.8125, 0.4375, 0.8438, 0.4375, 0.8438, 0.4375, 0.8125, 0.4193, 0.75, 0.4375, 0.75, 0.4375, 0.75, 0.4193, 0.75, 0.4375, 0.75, 0.4375, 0.7813, 0.4375, 0.7813, 0.4375, 0.75, 0.4062, 0.8281, 0.4062, 0.8125, 0.4062, 0.8125, 0.4062, 0.8281, 0.4375, 0.8438, 0.4297, 0.8438, 0.4297, 0.8438, 0.4375, 0.8438, 0.4375, 0.7969, 0.4375, 0.8125, 0.4375, 0.8125, 0.4375, 0.7969, 0.4062, 0.7813, 0.4062, 0.7656, 0.4062, 0.7656, 0.4062, 0.7813, 0.4219, 0.8438, 0.4062, 0.8438, 0.4062, 0.8438, 0.4219, 0.8438, 0.4062, 0.7656, 0.4062, 0.75, 0.4062, 0.75, 0.4062, 0.7656, 0.4062, 0.8125, 0.4062, 0.7813, 0.4062, 0.7813, 0.4062, 0.8125, 0.4375, 0.8438, 0.4297, 0.8438, 0.423, 0.8237, 0.4375, 0.8125, 0.4297, 0.8438, 0.4219, 0.8438, 0.4062, 0.8438, 0.423, 0.8237, 0.4375, 0.7969, 0.4215, 0.8103, 0.4199, 0.7969, 0.4375, 0.7813, 0.4215, 0.8103, 0.4062, 0.8281, 0.4062, 0.8125, 0.4199, 0.7969, 0.4375, 0.7813, 0.4199, 0.7969, 0.4163, 0.7701, 0.4375, 0.75, 0.4199, 0.7969, 0.4062, 0.8125, 0.4062, 0.7813, 0.4163, 0.7701, 0.4375, 0.75, 0.4163, 0.7701, 0.4062, 0.75, 0.4193, 0.75, 0.4163, 0.7701, 0.4062, 0.7813, 0.4062, 0.7656, 0.4062, 0.75, 0.3438, 0.6875, 0.338, 0.6562, 0.3565, 0.6562, 0.3594, 0.6875, 0.4375, 0.625, 0.464, 0.625, 0.464, 0.6562, 0.4375, 0.6562, 0.5625, 0.625, 0.5938, 0.625, 0.5938, 0.6562, 0.5625, 0.6562, 0.5, 0.625, 0.5313, 0.625, 0.5313, 0.6562, 0.5, 0.6562, 0.3323, 0.625, 0.338, 0.6562, 0.3257, 0.6562, 0.3389, 0.625, 0.375, 0.625, 0.375, 0.6563, 0.375, 0.6562, 0.375, 0.625, 0.375, 0.625, 0.3906, 0.625, 0.3906, 0.6562, 0.375, 0.6563, 0.25, 0.6536, 0.2656, 0.6549, 0.2656, 0.6712, 0.25, 0.6705, 0.625, 0.625, 0.6562, 0.625, 0.6562, 0.6562, 0.625, 0.6562, 0.6875, 0.625, 0.7188, 0.625, 0.7187, 0.6562, 0.6875, 0.6562, 0.2656, 0.6549, 0.2812, 0.6563, 0.2812, 0.6719, 0.2656, 0.6712, 0.4063, 0.625, 0.4219, 0.625, 0.4219, 0.6563, 0.4062, 0.6562, 0.3906, 0.625, 0.4063, 0.625, 0.4062, 0.6562, 0.3906, 0.6562, 0.2812, 0.6563, 0.3125, 0.659, 0.3125, 0.6732, 0.2812, 0.6719, 0.6719, 0.625, 0.6875, 0.625, 0.6875, 0.6562, 0.6719, 0.6562, 0.7188, 0.625, 0.75, 0.625, 0.75, 0.6562, 0.7187, 0.6562, 0.3594, 0.6875, 0.3565, 0.6562, 0.375, 0.6562, 0.375, 0.6875, 0.375, 0.625, 0.375, 0.6562, 0.375, 0.6562, 0.375, 0.625, 0.4219, 0.625, 0.4375, 0.625, 0.4375, 0.6562, 0.4219, 0.6563, 0.5938, 0.625, 0.625, 0.625, 0.625, 0.6562, 0.5938, 0.6562, 0.5313, 0.625, 0.5625, 0.625, 0.5625, 0.6562, 0.5313, 0.6562, 0.464, 0.625, 0.5, 0.625, 0.5, 0.6562, 0.464, 0.6562, 0.6562, 0.625, 0.6719, 0.625, 0.6719, 0.6562, 0.6562, 0.6562, 0.423, 0.8237, 0.4062, 0.8438, 0.4062, 0.8281, 0.4215, 0.8103, 0.4375, 0.8125, 0.423, 0.8237, 0.4215, 0.8103, 0.4375, 0.7969, 0.4375, 0.7813, 0.4375, 0.7969, 0.4375, 0.7969, 0.4375, 0.7813, 0.4062, 0.8438, 0.4062, 0.8281, 0.4062, 0.8281, 0.4062, 0.8438, 0.4062, 0.8438, 0.4062, 0.8281, 0.4062, 0.8281, 0.4062, 0.8438, 0.4375, 0.7813, 0.4375, 0.7969, 0.4375, 0.7969, 0.4375, 0.7813, 0.4375, 0.7813, 0.4375, 0.7969, 0.4375, 0.7969, 0.4375, 0.7813, 0.4062, 0.8438, 0.4062, 0.8281, 0.4062, 0.8281, 0.4062, 0.8438, 0.3903, 0.8438, 0.3874, 0.8281, 0.393, 0.8281, 0.3954, 0.8438, 0.4375, 0.7813, 0.4375, 0.7969, 0.4375, 0.7969, 0.4375, 0.7812, 0.4062, 0.8438, 0.4062, 0.8281, 0.4062, 0.8281, 0.4062, 0.8438, 0.3775, 0.8368, 0.3787, 0.8358, 0.3804, 0.8398, 0.3786, 0.8403, 0.375, 0.8387, 0.3775, 0.8368, 0.3786, 0.8403, 0.375, 0.8412, 0.4382, 0.7813, 0.4644, 0.7813, 0.4644, 0.7969, 0.4382, 0.7969, 0.5625, 0.7813, 0.5938, 0.7813, 0.5938, 0.7969, 0.5625, 0.7969, 0.5, 0.7813, 0.5313, 0.7812, 0.5313, 0.7969, 0.5, 0.7969, 0.4062, 0.8438, 0.4062, 0.8281, 0.4062, 0.8281, 0.4062, 0.8438, 0.3906, 0.8125, 0.4058, 0.8125, 0.406, 0.8283, 0.393, 0.8281, 0.4375, 0.7812, 0.4375, 0.7969, 0.4375, 0.7969, 0.4375, 0.7813, 0.4644, 0.7813, 0.5, 0.7813, 0.5, 0.7969, 0.4644, 0.7969, 0.4062, 0.8125, 0.4062, 0.8281, 0.406, 0.8283, 0.4058, 0.8125, 0.4382, 0.7813, 0.4382, 0.7969, 0.4375, 0.7969, 0.4375, 0.7813, 0.3799, 0.8348, 0.3845, 0.8125, 0.3874, 0.8281, 0.3822, 0.8393, 0.3787, 0.8358, 0.3799, 0.8348, 0.3822, 0.8393, 0.3804, 0.8398, 0.6562, 0.6562, 0.6719, 0.6562, 0.6719, 0.6875, 0.6563, 0.6875, 0.6563, 0.6875, 0.6719, 0.6875, 0.6719, 0.75, 0.6562, 0.75, 0.5938, 0.7813, 0.625, 0.7813, 0.625, 0.7969, 0.5938, 0.7969, 0.5313, 0.7812, 0.5625, 0.7813, 0.5625, 0.7969, 0.5313, 0.7969, 0.6563, 0.5937, 0.6719, 0.5937, 0.6719, 0.625, 0.6563, 0.625, 0.6563, 0.5625, 0.6719, 0.5625, 0.6719, 0.5937, 0.6563, 0.5937, 0.6563, 0.5313, 0.6719, 0.5313, 0.6719, 0.5625, 0.6563, 0.5625, 0.6563, 0.5, 0.6719, 0.5, 0.6719, 0.5313, 0.6563, 0.5313, 0.4688, 0.4375, 0.5, 0.4375, 0.5, 0.4531, 0.4688, 0.4531, 0.4375, 0.4375, 0.4688, 0.4375, 0.4688, 0.4531, 0.4375, 0.4531, 0.5313, 0.4375, 0.5625, 0.4375, 0.5625, 0.4531, 0.5313, 0.4531, 0.5, 0.4375, 0.5313, 0.4375, 0.5313, 0.4531, 0.5, 0.4531, 0.5938, 0.4375, 0.625, 0.4375, 0.625, 0.4531, 0.5938, 0.4531, 0.5625, 0.4375, 0.5938, 0.4375, 0.5938, 0.4531, 0.5625, 0.4531, 0.4219, 0.5938, 0.4375, 0.5938, 0.4375, 0.625, 0.4219, 0.625, 0.3906, 0.5938, 0.4063, 0.5938, 0.4063, 0.625, 0.3906, 0.625, 0.4063, 0.5938, 0.4219, 0.5938, 0.4219, 0.625, 0.4063, 0.625, 0.375, 0.5938, 0.3906, 0.5938, 0.3906, 0.625, 0.375, 0.625, 0.4219, 0.5938, 0.4375, 0.5938, 0.4375, 0.5938, 0.4219, 0.5938, 0.4063, 0.625, 0.3906, 0.625, 0.3906, 0.625, 0.4063, 0.625, 0.3906, 0.625, 0.375, 0.625, 0.375, 0.625, 0.3906, 0.625, 0.3906, 0.5938, 0.4063, 0.5938, 0.4063, 0.5938, 0.3906, 0.5938, 0.375, 0.5938, 0.3906, 0.5938, 0.3906, 0.5938, 0.375, 0.5938, 0.4375, 0.625, 0.4219, 0.625, 0.4219, 0.625, 0.4375, 0.625])
me_cube_003.update()
me_cube_004 = bpy.data.meshes.new('Cube.004')
me_cube_004.from_pydata([(0.7421, -0.6314, -0.1845), (0.559, -0.7422, -0.1577), (0.8779, -0.606, -0.3329), (0.3808, -0.8551, -0.2084), (0.3295, -0.9107, -0.2615), (0.795, -0.6072, -0.4285), (0.2969, -0.916, -0.3114), (0.7153, -0.6441, -0.2416), (0.5569, -0.7434, -0.2068), (0.8117, -0.6213, -0.3236), (0.391, -0.8446, -0.246), (0.3242, -0.8944, -0.29), (0.7884, -0.6224, -0.422), (0.2974, -0.9119, -0.3141), (0.3285, -0.9008, -0.2765), (0.2972, -0.918, -0.3123), (0.7342, -0.6471, -0.2111), (0.5624, -0.7473, -0.1848), (0.3927, -0.8563, -0.2321), (0.7775, -0.6242, -0.446), (0.8536, -0.623, -0.3187), (0.6597, -0.6813, -0.1693), (0.6431, -0.6888, -0.2266), (0.6569, -0.6944, -0.196), (0.792, -0.6225, -0.2312), (0.749, -0.6361, -0.2703), (0.776, -0.6387, -0.2488), (0.7509, -0.6437, -0.2262), (0.7621, -0.6278, -0.2032), (0.7288, -0.6409, -0.2531), (0.8183, -0.6235, -0.1847), (0.8174, -0.6259, -0.1844), (0.8182, -0.6237, -0.1847), (0.8574, -0.6101, -0.3095), (0.796, -0.625, -0.3102), (0.8342, -0.627, -0.3013), (0.8574, -0.6101, -0.3095), (0.796, -0.625, -0.3102), (0.8342, -0.627, -0.3013), (0.9284, -0.606, -0.3146), (0.9279, -0.6101, -0.3135), (0.9279, -0.6101, -0.3135), (0.6191, -0.7175, -0.1886), (0.6164, -0.7082, -0.1653), (0.6078, -0.7106, -0.2193), (0.6164, -0.7082, -0.1653), (0.6597, -0.6813, -0.1693), (0.6164, -0.7082, -0.1653), (0.6597, -0.6813, -0.1693), (0.6597, -0.6813, -0.1693), (0.6164, -0.7082, -0.1653), (0.6482, -0.6808, -0.1116), (0.646, -0.6835, -0.1116), (0.7982, -0.6278, -0.2026), (0.8069, -0.6225, -0.2131), (0.8895, -0.6101, -0.3138), (0.8895, -0.6101, -0.3138), (0.8972, -0.606, -0.3245), (0.6369, -0.7021, -0.1297), (0.647, -0.6864, -0.1341), (0.6502, -0.6843, -0.152), (0.6282, -0.7056, -0.1442), (0.9091, -0.6101, -0.3143), (0.9091, -0.6101, -0.3143), (0.911, -0.606, -0.3211), (0.8623, -0.6248, -0.3152), (0.8039, -0.6232, -0.3169), (0.8439, -0.625, -0.31), (0.9301, -0.6081, -0.3137), (0.8934, -0.6106, -0.3194), (0.9101, -0.6106, -0.318), (0.3548, -0.8832, -0.2344), (0.3609, -0.867, -0.2658), (0.3617, -0.8835, -0.2539), (0.3693, -0.8676, -0.2203), (0.3693, -0.8676, -0.2203), (0.376, -0.8558, -0.2559), (0.3789, -0.8714, -0.2434), (0.3808, -0.8551, -0.2084), (0.8277, -0.6066, -0.3872), (0.8043, -0.6218, -0.3794), (0.822, -0.6236, -0.3795), (0.8131, -0.6069, -0.4081), (0.7976, -0.6221, -0.4074), (0.8105, -0.6239, -0.4044), (0.4568, -0.8043, -0.1768), (0.4619, -0.799, -0.2164), (0.4664, -0.8026, -0.1955), (0.6396, -0.7034, -0.165), (0.6254, -0.6997, -0.2229), (0.638, -0.7059, -0.1923), (0.6473, -0.6816, -0.1116), (0.642, -0.6988, -0.1373), (0.6377, -0.7007, -0.149), (0.7793, -0.6298, -0.2187), (0.7389, -0.6385, -0.2617), (0.7635, -0.6412, -0.2375), (0.8178, -0.6248, -0.1845), (0.8021, -0.6287, -0.2069), (0.3042, -0.8754, -0.2596), (0.3041, -0.8745, -0.2584), (0.3703, -0.8775, -0.2486), (0.3619, -0.8753, -0.2289), (0.3685, -0.8614, -0.2609), (0.3041, -0.8749, -0.259), (0.3042, -0.8754, -0.2596), (0.3372, -0.8797, -0.2408), (0.3412, -0.8672, -0.2299), (0.3362, -0.8735, -0.2351), (0.3237, -0.8797, -0.2482), (0.324, -0.8735, -0.2417), (0.3285, -0.8672, -0.2372), (0.3159, -0.8777, -0.2521), (0.3142, -0.8742, -0.2491), (0.3158, -0.8706, -0.2475), (0.6408, -0.6896, -0.1225), (0.6484, -0.6863, -0.1232), (0.6454, -0.6947, -0.1277)], [(30, 32), (43, 45), (45, 47), (47, 50), (99, 105)], [(15, 14, 11, 13), (23, 16, 7, 22), (77, 18, 10, 76), (84, 19, 12, 83), (67, 20, 9, 66), (87, 17, 8, 86), (85, 1, 17, 87), (65, 2, 20, 67), (82, 5, 19, 84), (75, 3, 18, 77), (21, 0, 16, 23), (6, 4, 14, 15), (88, 21, 23, 90), (90, 23, 22, 89), (94, 24, 26, 96), (96, 26, 25, 95), (16, 27, 29, 7), (0, 28, 27, 16), (98, 53, 31, 97), (24, 33, 35, 26), (26, 35, 34, 25), (34, 35, 38, 37), (35, 33, 36, 38), (63, 62, 40, 41), (70, 62, 40, 68), (17, 42, 44, 8), (1, 43, 42, 17), (21, 46, 49, 48), (117, 115, 52, 91), (94, 28, 53, 98), (65, 33, 55, 69), (36, 33, 55, 56), (93, 61, 58, 92), (88, 43, 61, 93), (69, 55, 62, 70), (56, 55, 62, 63), (57, 69, 70, 64), (2, 65, 69, 57), (64, 70, 68, 39), (33, 65, 67, 35), (35, 67, 66, 34), (4, 71, 73, 14), (14, 73, 72, 11), (3, 75, 74, 78), (102, 75, 77, 101), (101, 77, 76, 103), (2, 79, 81, 20), (20, 81, 80, 9), (79, 82, 84, 81), (81, 84, 83, 80), (3, 85, 87, 18), (18, 87, 86, 10), (21, 88, 93, 60), (60, 93, 92, 59), (116, 117, 91, 51), (42, 90, 89, 44), (43, 88, 90, 42), (24, 94, 98, 54), (54, 98, 97, 30), (27, 96, 95, 29), (28, 94, 96, 27), (113, 112, 99, 104), (114, 113, 104, 100), (73, 101, 103, 72), (71, 102, 101, 73), (75, 102, 108, 107), (102, 71, 106, 108), (107, 108, 110, 111), (108, 106, 109, 110), (111, 110, 113, 114), (110, 109, 112, 113), (59, 92, 117, 116), (92, 58, 115, 117)])
me_cube_004.polygons.foreach_set('use_smooth', [True] * 73)
_uv = me_cube_004.uv_layers.new(name='UVMap')
_uv.uv.foreach_set('vector', [0.0, 0.0, 0.0, 0.0, 0.0, 0.0, 0.0, 0.0, 0.0, 0.0, 0.0, 0.0, 0.0, 0.0, 0.0, 0.0, 0.0, 0.0, 0.0, 0.0, 0.0, 0.0, 0.0, 0.0, 0.0, 0.0, 0.0, 0.0, 0.0, 0.0, 0.0, 0.0, 0.0, 0.0, 0.0, 0.0, 0.0, 0.0, 0.0, 0.0, 0.0, 0.0, 0.0, 0.0, 0.0, 0.0, 0.0, 0.0, 0.0, 0.0, 0.0, 0.0, 0.0, 0.0, 0.0, 0.0, 0.0, 0.0, 0.0, 0.0, 0.0, 0.0, 0.0, 0.0, 0.0, 0.0, 0.0, 0.0, 0.0, 0.0, 0.0, 0.0, 0.0, 0.0, 0.0, 0.0, 0.0, 0.0, 0.0, 0.0, 0.0, 0.0, 0.0, 0.0, 0.0, 0.0, 0.0, 0.0, 0.0, 0.0, 0.0, 0.0, 0.0, 0.0, 0.0, 0.0, 0.0, 0.0, 0.0, 0.0, 0.0, 0.0, 0.0, 0.0, 0.0, 0.0, 0.0, 0.0, 0.0, 0.0, 0.0, 0.0, 0.0, 0.0, 0.0, 0.0, 0.0, 0.0, 0.0, 0.0, 0.0, 0.0, 0.0, 0.0, 0.0, 0.0, 0.0, 0.0, 0.0, 0.0, 0.0, 0.0, 0.0, 0.0, 0.0, 0.0, 0.0, 0.0, 0.0, 0.0, 0.0, 0.0, 0.0, 0.0, 0.0, 0.0, 0.0, 0.0, 0.0, 0.0, 0.0, 0.0, 0.0, 0.0, 0.0, 0.0, 0.0, 0.0, 0.0, 0.0, 0.0, 0.0, 0.0, 0.0, 0.0, 0.0, 0.0, 0.0, 0.0, 0.0, 0.0, 0.0, 0.0, 0.0, 0.0, 0.0, 0.0, 0.0, 0.0, 0.0, 0.0, 0.0, 0.0, 0.0, 0.0, 0.0, 0.0, 0.0, 0.0, 0.0, 0.0, 0.0, 0.0, 0.0, 0.0, 0.0, 0.0, 0.0, 0.0, 0.0, 0.0, 0.0, 0.0, 0.0, 0.0, 0.0, 0.0, 0.0, 0.0, 0.0, 0.0, 0.0, 0.0, 0.0, 0.0, 0.0, 0.0, 0.0, 0.0, 0.0, 0.0, 0.0, 0.0, 0.0, 0.0, 0.0, 0.0, 0.0, 0.0, 0.0, 0.0, 0.0, 0.0, 0.0, 0.0, 0.0, 0.0, 0.0, 0.0, 0.0, 0.0, 0.0, 0.0, 0.0, 0.0, 0.0, 0.0, 0.0, 0.0, 0.0, 0.0, 0.0, 0.0, 0.0, 0.0, 0.0, 0.0, 0.0, 0.0, 0.0, 0.0, 0.0, 0.0, 0.0, 0.0, 0.0, 0.0, 0.0, 0.0, 0.0, 0.0, 0.0, 0.0, 0.0, 0.0, 0.0, 0.0, 0.0, 0.0, 0.0, 0.0, 0.0, 0.0, 0.0, 0.0, 0.0, 0.0, 0.0, 0.0, 0.0, 0.0, 0.0, 0.0, 0.0, 0.0, 0.0, 0.0, 0.0, 0.0, 0.0, 0.0, 0.0, 0.0, 0.0, 0.0, 0.0, 0.0, 0.0, 0.0, 0.0, 0.0, 0.0, 0.0, 0.0, 0.0, 0.0, 0.0, 0.0, 0.0, 0.0, 0.0, 0.0, 0.0, 0.0, 0.0, 0.0, 0.0, 0.0, 0.0, 0.0, 0.0, 0.0, 0.0, 0.0, 0.0, 0.0, 0.0, 0.0, 0.0, 0.0, 0.0, 0.0, 0.0, 0.0, 0.0, 0.0, 0.0, 0.0, 0.0, 0.0, 0.0, 0.0, 0.0, 0.0, 0.0, 0.0, 0.0, 0.0, 0.0, 0.0, 0.0, 0.0, 0.0, 0.0, 0.0, 0.0, 0.0, 0.0, 0.0, 0.0, 0.0, 0.0, 0.0, 0.0, 0.0, 0.0, 0.0, 0.0, 0.0, 0.0, 0.0, 0.0, 0.0, 0.0, 0.0, 0.0, 0.0, 0.0, 0.0, 0.0, 0.0, 0.0, 0.0, 0.0, 0.0, 0.0, 0.0, 0.0, 0.0, 0.0, 0.0, 0.0, 0.0, 0.0, 0.0, 0.0, 0.0, 0.0, 0.0, 0.0, 0.0, 0.0, 0.0, 0.0, 0.0, 0.0, 0.0, 0.0, 0.0, 0.0, 0.0, 0.0, 0.0, 0.0, 0.0, 0.0, 0.0, 0.0, 0.0, 0.0, 0.0, 0.0, 0.0, 0.0, 0.0, 0.0, 0.0, 0.0, 0.0, 0.0, 0.0, 0.0, 0.0, 0.0, 0.0, 0.0, 0.0, 0.0, 0.0, 0.0, 0.0, 0.0, 0.0, 0.0, 0.0, 0.0, 0.0, 0.0, 0.0, 0.0, 0.0, 0.0, 0.0, 0.0, 0.0, 0.0, 0.0, 0.0, 0.0, 0.0, 0.0, 0.0, 0.0, 0.0, 0.0, 0.0, 0.0, 0.0, 0.0, 0.0, 0.0, 0.0, 0.0, 0.0, 0.0, 0.0, 0.0, 0.0, 0.0, 0.0, 0.0, 0.0, 0.0, 0.0, 0.0, 0.0, 0.0, 0.0, 0.0, 0.0, 0.0, 0.0, 0.0, 0.0, 0.0, 0.0, 0.0, 0.0, 0.0, 0.0, 0.0, 0.0, 0.0, 0.0, 0.0, 0.0, 0.0, 0.0, 0.0, 0.0, 0.0, 0.0, 0.0, 0.0, 0.0, 0.0, 0.0, 0.0, 0.0, 0.0, 0.0, 0.0, 0.0, 0.0, 0.0, 0.0, 0.0, 0.0, 0.0, 0.0, 0.0, 0.0, 0.0, 0.0, 0.0, 0.0, 0.0, 0.0, 0.0, 0.0, 0.0, 0.0, 0.0, 0.0, 0.0, 0.0, 0.0, 0.0, 0.0, 0.0, 0.0, 0.0, 0.0, 0.0, 0.0, 0.0, 0.0, 0.0, 0.0, 0.0, 0.0, 0.0, 0.0, 0.0, 0.0, 0.0, 0.0, 0.0, 0.0, 0.0, 0.0, 0.0, 0.0, 0.0])
me_cube_004.update()
me_cube_010 = bpy.data.meshes.new('Cube.010')
me_cube_010.from_pydata([(-1.0, -1.0, -1.0), (-1.0, -1.0, 1.0), (-1.0, 1.0, -1.0), (-1.0, 1.0, 1.0), (1.0, -1.0, -1.0), (1.0, -1.0, 1.0), (1.0, 1.0, -1.0), (1.0, 1.0, 1.0)], [], [(0, 1, 3, 2), (2, 3, 7, 6), (6, 7, 5, 4), (4, 5, 1, 0), (2, 6, 4, 0), (7, 3, 1, 5)])
_uv = me_cube_010.uv_layers.new(name='UVMap')
_uv.uv.foreach_set('vector', [0.375, 0.0, 0.625, 0.0, 0.625, 0.25, 0.375, 0.25, 0.375, 0.25, 0.625, 0.25, 0.625, 0.5, 0.375, 0.5, 0.375, 0.5, 0.625, 0.5, 0.625, 0.75, 0.375, 0.75, 0.375, 0.75, 0.625, 0.75, 0.625, 1.0, 0.375, 1.0, 0.125, 0.5, 0.375, 0.5, 0.375, 0.75, 0.125, 0.75, 0.625, 0.5, 0.875, 0.5, 0.875, 0.75, 0.625, 0.75])
me_cube_010.materials.append(None)
me_cube_010.update()
me_cube_011 = bpy.data.meshes.new('Cube.011')
me_cube_011.from_pydata([(-1.0, -1.0, -1.0), (-1.0, -1.0, 1.0), (-1.0, 1.0, -1.0), (-1.0, 1.0, 1.0), (1.0, -1.0, -1.0), (1.0, -1.0, 1.0), (1.0, 1.0, -1.0), (1.0, 1.0, 1.0)], [], [(0, 1, 3, 2), (2, 3, 7, 6), (6, 7, 5, 4), (4, 5, 1, 0), (2, 6, 4, 0), (7, 3, 1, 5)])
_uv = me_cube_011.uv_layers.new(name='UVMap')
_uv.uv.foreach_set('vector', [0.375, 0.0, 0.625, 0.0, 0.625, 0.25, 0.375, 0.25, 0.375, 0.25, 0.625, 0.25, 0.625, 0.5, 0.375, 0.5, 0.375, 0.5, 0.625, 0.5, 0.625, 0.75, 0.375, 0.75, 0.375, 0.75, 0.625, 0.75, 0.625, 1.0, 0.375, 1.0, 0.125, 0.5, 0.375, 0.5, 0.375, 0.75, 0.125, 0.75, 0.625, 0.5, 0.875, 0.5, 0.875, 0.75, 0.625, 0.75])
me_cube_011.materials.append(None)
me_cube_011.update()
me_cube_007 = bpy.data.meshes.new('Cube.007')
me_cube_007.from_pydata([(-1.0, -1.0, -1.0), (-1.0, -1.0, 1.0), (-1.0, 1.0, -1.0), (-1.0, 1.0, 1.0), (1.0, -1.0, -1.0), (1.0, -1.0, 1.0), (1.0, 1.0, -1.0), (1.0, 1.0, 1.0)], [], [(0, 1, 3, 2), (2, 3, 7, 6), (6, 7, 5, 4), (4, 5, 1, 0), (2, 6, 4, 0), (7, 3, 1, 5)])
_uv = me_cube_007.uv_layers.new(name='UVMap')
_uv.uv.foreach_set('vector', [0.375, 0.0, 0.625, 0.0, 0.625, 0.25, 0.375, 0.25, 0.375, 0.25, 0.625, 0.25, 0.625, 0.5, 0.375, 0.5, 0.375, 0.5, 0.625, 0.5, 0.625, 0.75, 0.375, 0.75, 0.375, 0.75, 0.625, 0.75, 0.625, 1.0, 0.375, 1.0, 0.125, 0.5, 0.375, 0.5, 0.375, 0.75, 0.125, 0.75, 0.625, 0.5, 0.875, 0.5, 0.875, 0.75, 0.625, 0.75])
me_cube_007.materials.append(None)
me_cube_007.update()
me_cube_012 = bpy.data.meshes.new('Cube.012')
me_cube_012.from_pydata([(-1.0, -1.0, -1.0), (-1.0, -1.0, 1.0), (-1.0, 1.0, -1.0), (-1.0, 1.0, 1.0), (1.0, -1.0, -1.0), (1.0, -1.0, 1.0), (1.0, 1.0, -1.0), (1.0, 1.0, 1.0)], [], [(0, 1, 3, 2), (2, 3, 7, 6), (6, 7, 5, 4), (4, 5, 1, 0), (2, 6, 4, 0), (7, 3, 1, 5)])
_uv = me_cube_012.uv_layers.new(name='UVMap')
_uv.uv.foreach_set('vector', [0.375, 0.0, 0.625, 0.0, 0.625, 0.25, 0.375, 0.25, 0.375, 0.25, 0.625, 0.25, 0.625, 0.5, 0.375, 0.5, 0.375, 0.5, 0.625, 0.5, 0.625, 0.75, 0.375, 0.75, 0.375, 0.75, 0.625, 0.75, 0.625, 1.0, 0.375, 1.0, 0.125, 0.5, 0.375, 0.5, 0.375, 0.75, 0.125, 0.75, 0.625, 0.5, 0.875, 0.5, 0.875, 0.75, 0.625, 0.75])
me_cube_012.materials.append(None)
me_cube_012.update()
me_cube_013 = bpy.data.meshes.new('Cube.013')
me_cube_013.from_pydata([(-1.0, -1.0, -1.0), (-1.0, -1.0, 1.0), (-1.0, 1.0, -1.0), (-1.0, 1.0, 1.0), (1.0, -1.0, -1.0), (1.0, -1.0, 1.0), (1.0, 1.0, -1.0), (1.0, 1.0, 1.0)], [], [(0, 1, 3, 2), (2, 3, 7, 6), (6, 7, 5, 4), (4, 5, 1, 0), (2, 6, 4, 0), (7, 3, 1, 5)])
_uv = me_cube_013.uv_layers.new(name='UVMap')
_uv.uv.foreach_set('vector', [0.375, 0.0, 0.625, 0.0, 0.625, 0.25, 0.375, 0.25, 0.375, 0.25, 0.625, 0.25, 0.625, 0.5, 0.375, 0.5, 0.375, 0.5, 0.625, 0.5, 0.625, 0.75, 0.375, 0.75, 0.375, 0.75, 0.625, 0.75, 0.625, 1.0, 0.375, 1.0, 0.125, 0.5, 0.375, 0.5, 0.375, 0.75, 0.125, 0.75, 0.625, 0.5, 0.875, 0.5, 0.875, 0.75, 0.625, 0.75])
me_cube_013.materials.append(None)
me_cube_013.update()
me_cube_009 = bpy.data.meshes.new('Cube.009')
me_cube_009.from_pydata([(-1.0, -1.0, -1.0), (-1.0, -1.0, 1.0), (-1.0, 1.0, -1.0), (-1.0, 1.0, 1.0), (1.0, -1.0, -1.0), (1.0, -1.0, 1.0), (1.0, 1.0, -1.0), (1.0, 1.0, 1.0)], [], [(0, 1, 3, 2), (2, 3, 7, 6), (6, 7, 5, 4), (4, 5, 1, 0), (2, 6, 4, 0), (7, 3, 1, 5)])
_uv = me_cube_009.uv_layers.new(name='UVMap')
_uv.uv.foreach_set('vector', [0.375, 0.0, 0.625, 0.0, 0.625, 0.25, 0.375, 0.25, 0.375, 0.25, 0.625, 0.25, 0.625, 0.5, 0.375, 0.5, 0.375, 0.5, 0.625, 0.5, 0.625, 0.75, 0.375, 0.75, 0.375, 0.75, 0.625, 0.75, 0.625, 1.0, 0.375, 1.0, 0.125, 0.5, 0.375, 0.5, 0.375, 0.75, 0.125, 0.75, 0.625, 0.5, 0.875, 0.5, 0.875, 0.75, 0.625, 0.75])
me_cube_009.materials.append(None)
me_cube_009.update()
me_cube_006 = bpy.data.meshes.new('Cube.006')
me_cube_006.from_pydata([(-1.0, -1.0, -1.0), (-1.0, -1.0, 1.0), (-1.0, 1.0, -1.0), (-1.0, 1.0, 1.0), (1.0, -1.0, -1.0), (1.0, -1.0, 1.0), (1.0, 1.0, -1.0), (1.0, 1.0, 1.0)], [], [(0, 1, 3, 2), (2, 3, 7, 6), (6, 7, 5, 4), (4, 5, 1, 0), (2, 6, 4, 0), (7, 3, 1, 5)])
_uv = me_cube_006.uv_layers.new(name='UVMap')
_uv.uv.foreach_set('vector', [0.375, 0.0, 0.625, 0.0, 0.625, 0.25, 0.375, 0.25, 0.375, 0.25, 0.625, 0.25, 0.625, 0.5, 0.375, 0.5, 0.375, 0.5, 0.625, 0.5, 0.625, 0.75, 0.375, 0.75, 0.375, 0.75, 0.625, 0.75, 0.625, 1.0, 0.375, 1.0, 0.125, 0.5, 0.375, 0.5, 0.375, 0.75, 0.125, 0.75, 0.625, 0.5, 0.875, 0.5, 0.875, 0.75, 0.625, 0.75])
me_cube_006.update()
me_cube_008 = bpy.data.meshes.new('Cube.008')
me_cube_008.from_pydata([(-1.0, -1.0, -1.0), (-1.0, -1.0, 1.0), (-1.0, 1.0, -1.0), (-1.0, 1.0, 1.0), (1.0, -1.0, -1.0), (1.0, -1.0, 1.0), (1.0, 1.0, -1.0), (1.0, 1.0, 1.0)], [], [(0, 1, 3, 2), (2, 3, 7, 6), (6, 7, 5, 4), (4, 5, 1, 0), (2, 6, 4, 0), (7, 3, 1, 5)])
_uv = me_cube_008.uv_layers.new(name='UVMap')
_uv.uv.foreach_set('vector', [0.375, 0.0, 0.625, 0.0, 0.625, 0.25, 0.375, 0.25, 0.375, 0.25, 0.625, 0.25, 0.625, 0.5, 0.375, 0.5, 0.375, 0.5, 0.625, 0.5, 0.625, 0.75, 0.375, 0.75, 0.375, 0.75, 0.625, 0.75, 0.625, 1.0, 0.375, 1.0, 0.125, 0.5, 0.375, 0.5, 0.375, 0.75, 0.125, 0.75, 0.625, 0.5, 0.875, 0.5, 0.875, 0.75, 0.625, 0.75])
me_cube_008.materials.append(None)
me_cube_008.update()

# ---- objects
ob_cube = bpy.data.objects.new('Cube', me_cube_022)
ob_cylinder = bpy.data.objects.new('Cylinder', me_cylinder)
ob_cylinder_001 = bpy.data.objects.new('Cylinder.001', me_cylinder_002)
ob_cube_002 = bpy.data.objects.new('Cube.002', me_cube_003)
ob_eyelashed = bpy.data.objects.new('eyelashed', me_cube_004)
ob_x = bpy.data.objects.new('가슴', me_cube_010)
ob_x_1 = bpy.data.objects.new('골반', me_cube_011)
ob_x_2 = bpy.data.objects.new('머리', me_cube_007)
ob_x_3 = bpy.data.objects.new('무릎', me_cube_012)
ob_x_4 = bpy.data.objects.new('발끝', me_cube_013)
ob_x_5 = bpy.data.objects.new('어깨', me_cube_009)
ob_x_6 = bpy.data.objects.new('정면', None)
ob_x_7 = bpy.data.objects.new('측면', None)
ob_x_8 = bpy.data.objects.new('키', me_cube_006)
ob_x_9 = bpy.data.objects.new('턱', me_cube_008)
ob_x_10 = bpy.data.objects.new('후면', None)

# ---- transforms, parenting, visibility, modifiers, constraints
ob_cube.location = (0.0, 0.0, 0.0)
_m = ob_cube.modifiers.new('Mirror', 'MIRROR')
_m.use_clip = True
ob_cylinder.location = (0.0, 0.0132, 1.34)
ob_cylinder.scale = (-0.02487, -0.02967, -0.01186)
ob_cylinder_001.location = (0.04038, -0.0588, 1.441)
ob_cylinder_001.rotation_euler = (1.571, 2.22e-16, 2.22e-16)
ob_cylinder_001.scale = (-0.01276, -0.01522, -0.006086)
ob_cube_002.location = (0.0, 0.0, 1.47)
ob_cube_002.scale = (0.07694, 0.07694, 0.07694)
_m = ob_cube_002.modifiers.new('Mirror', 'MIRROR')
_m.use_clip = True
ob_eyelashed.location = (0.0, 0.0, 1.47)
ob_eyelashed.scale = (0.07694, 0.07694, 0.07694)
_m = ob_eyelashed.modifiers.new('Mirror', 'MIRROR')
_m.use_clip = True
ob_x.location = (-0.05666, 3.513e-08, 1.181)
ob_x.scale = (1.0, 0.005, 0.005)
ob_x.color = (0.0, 0.2711, 1.0, 1.0)
ob_x_1.location = (-0.1267, 3.513e-08, 0.9509)
ob_x_1.scale = (1.0, 0.005, 0.005)
ob_x_1.color = (0.0, 0.2711, 1.0, 1.0)
ob_x_2.location = (0.0, 0.0, 1.6)
ob_x_2.scale = (1.0, 0.005, 0.005)
ob_x_2.color = (0.0, 0.2711, 1.0, 1.0)
ob_x_3.location = (-0.1067, 3.513e-08, 0.5509)
ob_x_3.scale = (1.0, 0.005, 0.005)
ob_x_3.color = (0.0, 0.2711, 1.0, 1.0)
ob_x_4.location = (-0.1367, 3.513e-08, 0.0)
ob_x_4.scale = (1.0, 0.005, 0.005)
ob_x_4.color = (0.0, 0.2711, 1.0, 1.0)
ob_x_5.location = (-0.03666, 3.513e-08, 1.301)
ob_x_5.scale = (1.0, 0.005, 0.005)
ob_x_5.color = (0.0, 0.2711, 1.0, 1.0)
ob_x_6.location = (0.0, 1.0, 0.8)
ob_x_6.rotation_euler = (1.571, -0.0, -0.0)
ob_x_6.scale = (0.3356, 0.3356, 0.3356)
ob_x_6.empty_display_type = 'IMAGE'
ob_x_6.empty_display_size = 5.0
ob_x_6.empty_image_depth = 'BACK'
ob_x_6.show_empty_image_perspective = False
ob_x_6.show_empty_image_only_axis_aligned = True
ob_x_6.use_empty_image_alpha = True
ob_x_6.empty_image_side = 'FRONT'
ob_x_7.location = (0.0, 0.0, 0.7805)
ob_x_7.rotation_euler = (1.571, -0.0, 1.571)
ob_x_7.scale = (0.3586, 0.3586, 0.3586)
ob_x_7.empty_display_type = 'IMAGE'
ob_x_7.empty_display_size = 5.0
ob_x_7.empty_image_depth = 'BACK'
ob_x_7.show_empty_image_perspective = False
ob_x_7.show_empty_image_only_axis_aligned = True
ob_x_7.empty_image_side = 'FRONT'
ob_x_7.color = (1.0, 1.0, 1.0, 0.5)
ob_x_8.location = (-0.8, 0.0, 0.8)
ob_x_8.scale = (0.025, 0.025, 0.8)
ob_x_9.location = (-0.03666, 3.513e-08, 1.341)
ob_x_9.scale = (1.0, 0.005, 0.005)
ob_x_9.color = (0.0, 0.2711, 1.0, 1.0)
ob_x_10.location = (0.0, -1.0, 0.7387)
ob_x_10.rotation_euler = (1.571, 0.0, 3.142)
ob_x_10.scale = (0.3701, 0.3701, 0.3701)
ob_x_10.empty_display_type = 'IMAGE'
ob_x_10.empty_display_size = 5.0
ob_x_10.empty_image_depth = 'BACK'
ob_x_10.show_empty_image_perspective = False
ob_x_10.show_empty_image_only_axis_aligned = True
ob_x_10.empty_image_side = 'FRONT'
ob_x_10.color = (1.0, 1.0, 1.0, 0.5)

# ---- collection membership
col_collection.objects.link(ob_cube)
col_collection.objects.link(ob_cylinder)
col_collection.objects.link(ob_cylinder_001)
col_collection.objects.link(ob_cube_002)
col_collection.objects.link(ob_eyelashed)
col_reference.objects.link(ob_x)
col_reference.objects.link(ob_x_1)
col_reference.objects.link(ob_x_2)
col_reference.objects.link(ob_x_3)
col_reference.objects.link(ob_x_4)
col_reference.objects.link(ob_x_5)
col_reference.objects.link(ob_x_6)
col_reference.objects.link(ob_x_7)
col_reference.objects.link(ob_x_8)
col_reference.objects.link(ob_x_9)
col_reference.objects.link(ob_x_10)

# ---- scene / render settings (as saved in the file)
scene.frame_start = 1; scene.frame_end = 250; scene.frame_set(122)
scene.render.engine = 'BLENDER_EEVEE_NEXT'
scene.render.bake_bias = 0.0
scene.render.bake_samples = 0
scene.cycles.sampling_pattern = 'TABULATED_SOBOL'
scene.eevee.use_volume_custom_range = False
bpy.context.view_layer.update()

# ---- added for rendering (the .blend has no active camera and no usable light): camera, sun
cam_auto = bpy.data.cameras.new('AutoCamera')
cam_auto.lens = 50.0
cam_auto.sensor_width = 36.0
cam_auto.clip_end = 1000.0
ob_auto_camera = bpy.data.objects.new('AutoCamera', cam_auto)
scene.collection.objects.link(ob_auto_camera)
ob_auto_camera.location = (2.41599, -2.99076, 2.78745)
ob_auto_camera.rotation_euler = (1.09748, -7.21219e-08, 0.694738)
scene.camera = ob_auto_camera
light_auto_sun = bpy.data.lights.new('AutoSun', 'SUN')
light_auto_sun.energy = 3.0
light_auto_sun.angle = 0.0523599
ob_auto_sun = bpy.data.objects.new('AutoSun', light_auto_sun)
scene.collection.objects.link(ob_auto_sun)
ob_auto_sun.rotation_euler = (0.872665, 0.174533, 0.523599)
bpy.context.view_layer.update()
